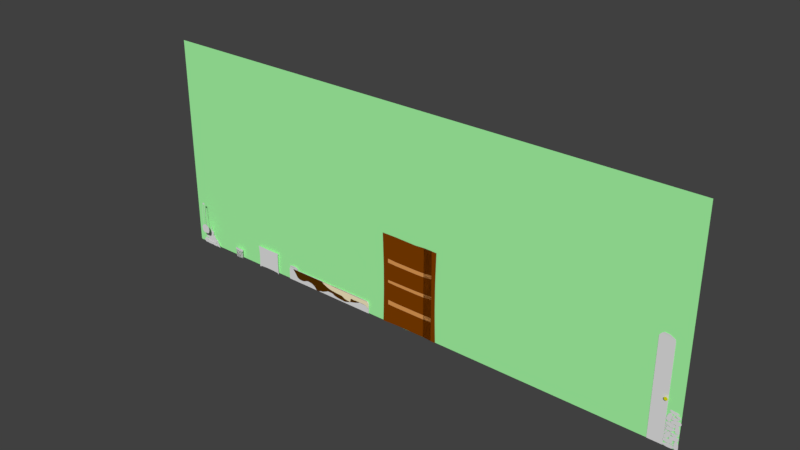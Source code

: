 # Source: Level1_013.blend  (saved by Blender 2.79.0; exported with 4.5.12 LTS)
import bpy
from mathutils import Matrix  # noqa: F401  (used for matrix-valued properties, if any)

bpy.ops.wm.read_factory_settings(use_empty=True)
scene = bpy.context.scene
scene.name = 'Scene'

# ---- collections
col_collection_1 = bpy.data.collections.new('Collection 1'); scene.collection.children.link(col_collection_1)

# ---- materials (node trees are filled in below, after node groups)
mat_knob = bpy.data.materials.new('knob')
mat_knob.alpha_threshold = 0.0
mat_knob.use_transparent_shadow = False
mat_knob.diffuse_color = (0.8, 0.7947, 0.003798, 1.0)
mat_knob.roughness = 0.5
mat_cabinet_wood = bpy.data.materials.new('Cabinet_Wood')
mat_cabinet_wood.alpha_threshold = 0.0
mat_cabinet_wood.use_transparent_shadow = False
mat_cabinet_wood.diffuse_color = (0.2215, 0.05004, 0.0, 1.0)
mat_cabinet_wood.roughness = 0.5
mat_cabinet_wood_inside = bpy.data.materials.new('Cabinet_Wood_Inside')
mat_cabinet_wood_inside.alpha_threshold = 0.0
mat_cabinet_wood_inside.use_transparent_shadow = False
mat_cabinet_wood_inside.diffuse_color = (0.8, 0.3533, 0.1021, 1.0)
mat_cabinet_wood_inside.roughness = 0.5
mat_cover_l2 = bpy.data.materials.new('Cover_L2')
mat_cover_l2.alpha_threshold = 0.0
mat_cover_l2.use_transparent_shadow = False
mat_cover_l2.diffuse_color = (1.0, 0.8798, 0.5716, 1.0)
mat_cover_l2.roughness = 0.5
mat_cover = bpy.data.materials.new('Cover')
mat_cover.alpha_threshold = 0.0
mat_cover.use_transparent_shadow = False
mat_cover.diffuse_color = (0.08689, 0.0296, 0.0, 1.0)
mat_cover.roughness = 0.5
mat_back_wall = bpy.data.materials.new('Back_Wall')
mat_back_wall.alpha_threshold = 0.0
mat_back_wall.use_transparent_shadow = False
mat_back_wall.diffuse_color = (0.4007, 1.0, 0.3963, 1.0)
mat_back_wall.roughness = 0.5

# ---- material node trees

# ---- world
world_world = bpy.data.worlds.new('World'); scene.world = world_world
world_world.color = (0.05088, 0.05088, 0.05088)
world_world.use_sun_shadow = False
world_world.sun_shadow_jitter_overblur = 0.0
world_world.cycles.sampling_method = 'MANUAL'

# ---- meshes
me_circle_045 = bpy.data.meshes.new('Circle.045')
me_circle_045.from_pydata([(0.01217, -0.6916, -0.02716), (-0.1806, -0.6713, -0.02716), (-0.3907, -0.6441, -0.02716), (-0.5996, -0.6243, -0.02716), (-0.7779, -0.6299, -0.02716), (-0.8982, -0.6717, -0.02716), (-0.9488, -0.748, -0.02716), (-0.9368, -0.8483, -0.02716), (-0.8817, -0.9578, -0.02716), (-0.8035, -1.062, -0.02716), (-0.7148, -1.148, -0.02716), (-0.6189, -1.213, -0.02716), (-0.5135, -1.262, -0.02716), (-0.395, -1.306, -0.02716), (-0.2641, -1.347, -0.02716), (-0.1263, -1.379, -0.02716), (0.00991, -1.388, -0.02716), (0.1391, -1.364, -0.02716), (0.2625, -1.31, -0.02716), (0.3867, -1.239, -0.02716), (0.517, -1.168, -0.02716), (0.6509, -1.111, -0.02716), (0.7739, -1.07, -0.02716), (0.8633, -1.037, -0.02716), (0.899, -0.9983, -0.02716), (0.8751, -0.9467, -0.02716), (0.8031, -0.8843, -0.02716), (0.7028, -0.821, -0.02716), (0.5892, -0.768, -0.02716), (0.4666, -0.7318, -0.02716), (0.3325, -0.7123, -0.02716), (0.1824, -0.7026, -0.02716)], [], [(1, 2, 3, 4, 5, 6, 7, 8, 9, 10, 11, 12, 13, 14, 15, 16, 17, 18, 19, 20, 21, 22, 23, 24, 25, 26, 27, 28, 29, 30, 31, 0)])
me_circle_045.use_remesh_preserve_volume = False
me_circle_045.use_remesh_preserve_attributes = False
me_circle_045.use_mirror_vertex_groups = False
me_circle_045.update()
me_circle_044 = bpy.data.meshes.new('Circle.044')
me_circle_044.from_pydata([(-0.5625, 0.7377, 0.14), (-0.6501, 0.6906, 0.14), (-0.8355, 0.5587, 0.14), (-1.005, 0.358, 0.14), (-1.084, 0.3321, 0.14), (-1.255, 0.1628, 0.14), (-1.381, -0.02317, 0.14), (-1.457, -0.2188, 0.14), (-1.481, -0.4164, 0.14), (-1.504, -0.6141, 0.14), (-1.423, -0.7936, 0.14), (-1.295, -0.9534, 0.14), (-1.123, -1.087, 0.14), (-0.915, -1.19, 0.14), (-0.6785, -1.259, 0.14), (-0.6154, -1.291, 0.14), (-0.4203, -1.28, 0.14), (-0.2256, -1.287, 0.14), (-0.03864, -1.276, 0.14), (0.1347, -1.284, 0.14), (0.285, -1.139, 0.14), (0.405, -0.8873, 0.14), (0.4926, -0.6049, 0.14), (0.5125, -0.3063, 0.14), (0.5214, -0.1745, 0.14), (0.5074, -0.01666, 0.14), (0.4708, 0.1673, 0.14), (0.4138, 0.3345, 0.14), (0.3384, 0.4784, 0.14), (0.2058, 0.5893, 0.14), (-0.03342, 0.6412, 0.14), (-0.2935, 0.7273, 0.14)], [], [(1, 2, 3, 4, 5, 6, 7, 8, 9, 10, 11, 12, 13, 14, 15, 16, 17, 18, 19, 20, 21, 22, 23, 24, 25, 26, 27, 28, 29, 30, 31, 0)])
me_circle_044.use_remesh_preserve_volume = False
me_circle_044.use_remesh_preserve_attributes = False
me_circle_044.use_mirror_vertex_groups = False
me_circle_044.update()
me_circle_043 = bpy.data.meshes.new('Circle.043')
me_circle_043.from_pydata([(0.4099, 0.3584, -5.96e-08), (0.3999, 0.5696, -4.47e-08), (0.3753, 1.017, -1.49e-08), (0.2386, 1.901, 4.47e-08), (0.2263, 1.97, 5.96e-08), (0.1532, 2.112, 7.451e-08), (0.07411, 2.213, 8.941e-08), (-0.007969, 2.27, 8.941e-08), (-0.08985, 2.28, 1.192e-07), (-0.1268, 2.254, 1.168e-07), (-0.1518, 2.221, 1.192e-07), (-0.259, 2.048, 1.192e-07), (-0.3425, 1.62, 1.192e-07), (-0.4026, 1.107, 1.043e-07), (-0.437, 0.5284, 5.96e-08), (-0.4557, 0.3727, 5.96e-08), (-0.4379, -0.09864, 2.98e-08), (-0.4376, -0.5714, 1.49e-08), (-0.4202, -1.023, -1.49e-08), (-0.416, -1.443, -2.98e-08), (-0.3119, -1.794, -7.451e-08), (-0.1388, -2.063, -1.043e-07), (0.05147, -2.197, -1.341e-07), (0.05625, -2.206, -1.341e-07), (0.1106, -2.203, -1.341e-07), (0.1755, -2.188, -1.49e-07), (0.2509, -2.161, -1.49e-07), (0.3191, -2.124, -1.639e-07), (0.3776, -2.08, -1.639e-07), (0.4105, -1.507, -1.49e-07), (0.4279, -0.9238, -1.192e-07), (0.4233, -0.2931, -7.451e-08)], [], [(1, 2, 3, 4, 5, 6, 7, 8, 9, 10, 11, 12, 13, 14, 15, 16, 17, 18, 19, 20, 21, 22, 23, 24, 25, 26, 27, 28, 29, 30, 31, 0)])
me_circle_043.use_remesh_preserve_volume = False
me_circle_043.use_remesh_preserve_attributes = False
me_circle_043.use_mirror_vertex_groups = False
me_circle_043.update()
me_circle_042 = bpy.data.meshes.new('Circle.042')
me_circle_042.from_pydata([], [], [])
me_circle_042.use_remesh_preserve_volume = False
me_circle_042.use_remesh_preserve_attributes = False
me_circle_042.use_mirror_vertex_groups = False
me_circle_042.update()
me_circle_041 = bpy.data.meshes.new('Circle.041')
me_circle_041.from_pydata([(0.5219, 0.1654, -5.91e-08), (0.6356, 0.573, -3.261e-08), (0.726, 0.9712, -5.117e-09), (0.7889, 1.34, 2.198e-08), (0.8234, 1.662, 4.688e-08), (0.8321, 1.922, 6.799e-08), (0.8202, 2.117, 8.448e-08), (0.7924, 2.248, 9.637e-08), (0.7499, 2.32, 1.041e-07), (0.6895, 2.333, 1.081e-07), (0.6063, 2.287, 1.085e-07), (0.4978, 2.181, 1.053e-07), (0.367, 2.017, 9.849e-08), (0.2231, 1.801, 8.802e-08), (0.0772, 1.544, 7.414e-08), (-0.06168, 1.252, 5.731e-08), (-0.188, 0.9319, 3.791e-08), (-0.2975, 0.5892, 1.619e-08), (-0.3848, 0.2333, -7.587e-09), (-0.4435, -0.1214, -3.273e-08), (-0.4697, -0.4552, -5.786e-08), (-0.465, -0.7483, -8.111e-08), (-0.4364, -0.9864, -1.009e-07), (-0.3924, -1.165, -1.166e-07), (-0.3387, -1.287, -1.283e-07), (-0.2763, -1.354, -1.364e-07), (-0.2023, -1.362, -1.408e-07), (-0.1129, -1.298, -1.406e-07), (-0.00557, -1.149, -1.347e-07), (0.1185, -0.9121, -1.227e-07), (0.2539, -0.5995, -1.053e-07), (0.3917, -0.2324, -8.363e-08)], [], [(1, 2, 3, 4, 5, 6, 7, 8, 9, 10, 11, 12, 13, 14, 15, 16, 17, 18, 19, 20, 21, 22, 23, 24, 25, 26, 27, 28, 29, 30, 31, 0)])
me_circle_041.use_remesh_preserve_volume = False
me_circle_041.use_remesh_preserve_attributes = False
me_circle_041.use_mirror_vertex_groups = False
me_circle_041.update()
me_circle_040 = bpy.data.meshes.new('Circle.040')
me_circle_040.from_pydata([(0.4099, 0.3584, -5.96e-08), (0.3999, 0.5696, -4.47e-08), (0.3611, 1.414, -6.672e-09), (0.324, 1.815, 4.431e-08), (0.2294, 2.071, 6.272e-08), (0.07252, 2.129, 9.024e-08), (0.01828, 2.158, 9.787e-08), (-0.03733, 2.178, 9.156e-08), (-0.09218, 2.187, 1.163e-07), (-0.1118, 2.184, 1.141e-07), (-0.2272, 2.195, 1.324e-07), (-0.2553, 2.157, 1.225e-07), (-0.2908, 1.611, 1.092e-07), (-0.3543, 1.104, 9.517e-08), (-0.3788, 0.5211, 4.845e-08), (-0.3891, 0.3632, 4.68e-08), (-0.4341, 0.02465, 3.358e-08), (-0.4365, -0.5354, 1.6e-08), (-0.4216, -1.07, -1.633e-08), (-0.4198, -1.567, -3.361e-08), (-0.3157, -1.918, -7.828e-08), (-0.1391, -2.074, -1.046e-07), (0.05259, -2.161, -1.33e-07), (0.05748, -2.166, -1.329e-07), (0.1117, -2.169, -1.331e-07), (0.1761, -2.167, -1.484e-07), (0.2509, -2.159, -1.49e-07), (0.3265, -2.061, -1.678e-07), (0.3668, -1.909, -1.598e-07), (0.3937, -1.504, -1.458e-07), (0.4114, -0.9208, -1.16e-07), (0.4233, -0.2931, -7.451e-08)], [], [(1, 2, 3, 4, 5, 6, 7, 8, 9, 10, 11, 12, 13, 14, 15, 16, 17, 18, 19, 20, 21, 22, 23, 24, 25, 26, 27, 28, 29, 30, 31, 0)])
me_circle_040.use_remesh_preserve_volume = False
me_circle_040.use_remesh_preserve_attributes = False
me_circle_040.use_mirror_vertex_groups = False
me_circle_040.update()
me_circle_039 = bpy.data.meshes.new('Circle.039')
me_circle_039.from_pydata([(0.3745, 0.1464, -6.154e-08), (0.3525, 0.5949, -3.826e-08), (0.305, 1.081, -6.592e-09), (0.2393, 1.564, 2.88e-08), (0.1757, 1.881, 5.581e-08), (0.1118, 2.035, 7.257e-08), (0.03747, 2.128, 8.468e-08), (-0.04324, 2.187, 9.678e-08), (-0.1186, 2.209, 1.089e-07), (-0.1767, 2.191, 1.163e-07), (-0.2268, 2.098, 1.182e-07), (-0.2917, 1.878, 1.173e-07), (-0.3658, 1.505, 1.108e-07), (-0.4257, 1.041, 9.399e-08), (-0.4624, 0.6002, 7.164e-08), (-0.4773, 0.2177, 5.115e-08), (-0.4763, -0.1806, 3.159e-08), (-0.4683, -0.6246, 1.017e-08), (-0.453, -1.069, -1.311e-08), (-0.4102, -1.473, -4.012e-08), (-0.3139, -1.814, -7.178e-08), (-0.1748, -2.063, -1.025e-07), (-0.04908, -2.204, -1.239e-07), (0.02875, -2.256, -1.342e-07), (0.08315, -2.26, -1.398e-07), (0.1445, -2.245, -1.463e-07), (0.2131, -2.219, -1.537e-07), (0.2783, -2.151, -1.593e-07), (0.3313, -1.944, -1.575e-07), (0.3666, -1.53, -1.426e-07), (0.383, -0.967, -1.156e-07), (0.3837, -0.3728, -8.575e-08)], [], [(1, 2, 3, 4, 5, 6, 7, 8, 9, 10, 11, 12, 13, 14, 15, 16, 17, 18, 19, 20, 21, 22, 23, 24, 25, 26, 27, 28, 29, 30, 31, 0)])
me_circle_039.use_remesh_preserve_volume = False
me_circle_039.use_remesh_preserve_attributes = False
me_circle_039.use_mirror_vertex_groups = False
me_circle_039.update()
me_circle_038 = bpy.data.meshes.new('Circle.038')
me_circle_038.from_pydata([(-0.06077, 0.7478, 1.49e-08), (-0.2268, 0.6102, 1.49e-08), (-0.4278, 0.4553, 1.49e-08), (-0.6455, 0.2682, 2.98e-08), (-0.829, 0.05015, 2.98e-08), (-0.9326, -0.1721, 2.98e-08), (-0.9472, -0.3696, 2.98e-08), (-0.8957, -0.538, 4.47e-08), (-0.81, -0.6916, 4.47e-08), (-0.714, -0.8331, 4.47e-08), (-0.6185, -0.9435, 4.47e-08), (-0.523, -1.004, 4.47e-08), (-0.4188, -1.019, 4.47e-08), (-0.295, -1.009, 4.47e-08), (-0.1477, -0.9844, 4.47e-08), (0.0122, -0.9337, 4.47e-08), (0.1617, -0.8383, 4.47e-08), (0.2839, -0.6922, 4.47e-08), (0.3819, -0.5019, 4.47e-08), (0.4725, -0.2781, 2.98e-08), (0.5706, -0.03559, 2.98e-08), (0.6822, 0.2047, 2.98e-08), (0.7987, 0.4237, 1.49e-08), (0.8882, 0.6095, 1.49e-08), (0.909, 0.7561, 1.49e-08), (0.8456, 0.8633, 1.49e-08), (0.7271, 0.9397, 1.49e-08), (0.599, 0.9971, 1.49e-08), (0.4815, 1.034, 1.49e-08), (0.3627, 1.033, 1.49e-08), (0.2293, 0.9771, 1.49e-08), (0.08635, 0.8747, 1.49e-08)], [], [(1, 2, 3, 4, 5, 6, 7, 8, 9, 10, 11, 12, 13, 14, 15, 16, 17, 18, 19, 20, 21, 22, 23, 24, 25, 26, 27, 28, 29, 30, 31, 0)])
me_circle_038.use_remesh_preserve_volume = False
me_circle_038.use_remesh_preserve_attributes = False
me_circle_038.use_mirror_vertex_groups = False
me_circle_038.update()
me_circle_037 = bpy.data.meshes.new('Circle.037')
me_circle_037.from_pydata([(0.03398, 0.1092, 0.0), (-0.02748, 0.1158, 0.0), (-0.1148, 0.1332, 0.0), (-0.2208, 0.1519, 0.0), (-0.314, 0.1547, 0.0), (-0.3661, 0.1367, 0.0), (-0.3722, 0.1057, 7.451e-09), (-0.347, 0.06839, 7.451e-09), (-0.3102, 0.02625, 7.451e-09), (-0.2746, -0.01673, 7.451e-09), (-0.2434, -0.05216, 7.451e-09), (-0.2139, -0.07481, 1.49e-08), (-0.1822, -0.08903, 1.49e-08), (-0.1439, -0.1045, 1.49e-08), (-0.09638, -0.1262, 1.49e-08), (-0.04119, -0.1485, 1.49e-08), (0.01185, -0.1592, 1.49e-08), (0.05268, -0.1523, 1.49e-08), (0.08522, -0.1328, 1.49e-08), (0.1225, -0.1077, 1.49e-08), (0.1701, -0.08214, 7.451e-09), (0.2274, -0.06249, 7.451e-09), (0.2929, -0.05306, 7.451e-09), (0.3513, -0.04819, 7.451e-09), (0.3748, -0.03553, 7.451e-09), (0.3516, -0.009688, 7.451e-09), (0.301, 0.02269, 7.451e-09), (0.2541, 0.05223, 7.451e-09), (0.2217, 0.07526, 0.0), (0.1889, 0.09214, 0.0), (0.1415, 0.1031, 0.0), (0.08667, 0.1078, 0.0)], [], [(1, 2, 3, 4, 5, 6, 7, 8, 9, 10, 11, 12, 13, 14, 15, 16, 17, 18, 19, 20, 21, 22, 23, 24, 25, 26, 27, 28, 29, 30, 31, 0)])
me_circle_037.use_remesh_preserve_volume = False
me_circle_037.use_remesh_preserve_attributes = False
me_circle_037.use_mirror_vertex_groups = False
me_circle_037.update()
me_circle_036 = bpy.data.meshes.new('Circle.036')
me_circle_036.from_pydata([(0.1317, 0.5889, 0.3017), (0.01117, 0.733, 0.5161), (-0.1192, 0.8277, 0.7029), (-0.2348, 0.8597, 0.9513), (-0.3151, 0.7601, 0.9255), (-0.3759, 0.6815, 0.9107), (-0.4131, 0.6322, 0.907), (-0.4315, 0.6046, 0.9091), (-0.4399, 0.5835, 0.9097), (-0.4457, 0.5555, 0.9032), (-0.4523, 0.5152, 0.889), (-0.4583, 0.4653, 0.8701), (-0.4265, 0.2665, 0.5486), (-0.3721, 0.06337, 0.328), (-0.3014, -0.1438, 0.09316), (-0.2195, -0.3443, -0.1367), (-0.1338, -0.5302, -0.3454), (-0.04946, -0.6928, -0.5273), (0.03323, -0.8197, -0.6836), (0.1176, -0.8964, -0.8146), (0.2066, -0.9138, -0.9148), (0.2993, -0.8745, -0.9769), (0.3894, -0.7947, -0.999), (0.4655, -0.6991, -0.9864), (0.5163, -0.6088, -0.9473), (0.5373, -0.5278, -0.886), (0.5319, -0.4401, -0.8003), (0.5068, -0.3237, -0.6846), (0.4653, -0.1687, -0.5355), (0.4069, 0.01639, -0.3547), (0.3309, 0.2146, -0.1481), (0.2386, 0.4103, 0.07505)], [], [(1, 2, 3, 4, 5, 6, 7, 8, 9, 10, 11, 12, 13, 14, 15, 16, 17, 18, 19, 20, 21, 22, 23, 24, 25, 26, 27, 28, 29, 30, 31, 0)])
me_circle_036.use_remesh_preserve_volume = False
me_circle_036.use_remesh_preserve_attributes = False
me_circle_036.use_mirror_vertex_groups = False
me_circle_036.update()
me_circle_035 = bpy.data.meshes.new('Circle.035')
me_circle_035.from_pydata([(-0.2368, 0.6319, -0.02263), (-0.3891, 0.5767, -0.02263), (-0.5487, 0.4963, -0.02263), (-0.6981, 0.3902, -0.02263), (-0.8123, 0.2631, -0.02263), (-0.8699, 0.1252, -0.02263), (-0.8633, -0.01402, -0.02263), (-0.8005, -0.1494, -0.02263), (-0.6996, -0.2795, -0.02263), (-0.5796, -0.4024, -0.02263), (-0.4541, -0.5133, -0.02263), (-0.3281, -0.6075, -0.02263), (-0.2001, -0.684, -0.02263), (-0.06696, -0.7444, -0.02263), (0.06988, -0.7888, -0.02263), (0.2022, -0.8123, -0.02263), (0.3185, -0.8066, -0.02263), (0.4111, -0.764, -0.02263), (0.4811, -0.6811, -0.02263), (0.5372, -0.5605, -0.02263), (0.5897, -0.4105, -0.02263), (0.6425, -0.2439, -0.02263), (0.6882, -0.07548, -0.02263), (0.7102, 0.08188, -0.02263), (0.6927, 0.2202, -0.02263), (0.6299, 0.3382, -0.02263), (0.5304, 0.4391, -0.02263), (0.4107, 0.526, -0.02263), (0.2847, 0.597, -0.02263), (0.1589, 0.6464, -0.02263), (0.03302, 0.6687, -0.02263), (-0.09711, 0.663, -0.02263)], [], [(1, 2, 3, 4, 5, 6, 7, 8, 9, 10, 11, 12, 13, 14, 15, 16, 17, 18, 19, 20, 21, 22, 23, 24, 25, 26, 27, 28, 29, 30, 31, 0)])
me_circle_035.use_remesh_preserve_volume = False
me_circle_035.use_remesh_preserve_attributes = False
me_circle_035.use_mirror_vertex_groups = False
me_circle_035.update()
me_circle_034 = bpy.data.meshes.new('Circle.034')
me_circle_034.from_pydata([(-0.2368, 0.6319, -0.02263), (-0.3891, 0.5767, -0.02263), (-0.5487, 0.4963, -0.02263), (-0.6981, 0.3902, -0.02263), (-0.8123, 0.2631, -0.02263), (-0.8699, 0.1252, -0.02263), (-0.8633, -0.01402, -0.02263), (-0.8005, -0.1494, -0.02263), (-0.6996, -0.2795, -0.02263), (-0.5796, -0.4024, -0.02263), (-0.4541, -0.5133, -0.02263), (-0.3281, -0.6075, -0.02263), (-0.2001, -0.684, -0.02263), (-0.06696, -0.7444, -0.02263), (0.06988, -0.7888, -0.02263), (0.2022, -0.8123, -0.02263), (0.3185, -0.8066, -0.02263), (0.4111, -0.764, -0.02263), (0.4811, -0.6811, -0.02263), (0.5372, -0.5605, -0.02263), (0.5897, -0.4105, -0.02263), (0.6425, -0.2439, -0.02263), (0.6882, -0.07548, -0.02263), (0.7102, 0.08188, -0.02263), (0.6927, 0.2202, -0.02263), (0.6299, 0.3382, -0.02263), (0.5304, 0.4391, -0.02263), (0.4107, 0.526, -0.02263), (0.2847, 0.597, -0.02263), (0.1589, 0.6464, -0.02263), (0.03302, 0.6687, -0.02263), (-0.09711, 0.663, -0.02263)], [], [(1, 2, 3, 4, 5, 6, 7, 8, 9, 10, 11, 12, 13, 14, 15, 16, 17, 18, 19, 20, 21, 22, 23, 24, 25, 26, 27, 28, 29, 30, 31, 0)])
me_circle_034.use_remesh_preserve_volume = False
me_circle_034.use_remesh_preserve_attributes = False
me_circle_034.use_mirror_vertex_groups = False
me_circle_034.update()
me_circle_033 = bpy.data.meshes.new('Circle.033')
me_circle_033.from_pydata([(-0.5011, -0.4885, -0.002544), (-0.4692, -0.9673, -0.01371), (-0.4042, -1.432, -0.02422), (-0.3146, -1.849, -0.03115), (-0.222, -2.184, -0.03138), (-0.1481, -2.42, -0.02417), (-0.1015, -2.557, -0.01175), (-0.07466, -2.607, 0.0007908), (-0.05231, -2.582, 0.006918), (-0.02109, -2.49, 0.002452), (0.02436, -2.337, -0.01175), (0.08126, -2.125, -0.03208), (0.1416, -1.852, -0.05589), (0.1963, -1.516, -0.08055), (0.239, -1.13, -0.09921), (0.2686, -0.7163, -0.1019), (0.2877, -0.3039, -0.08445), (0.2963, 0.08416, -0.05495), (0.2885, 0.4367, -0.02984), (0.2541, 0.7509, -0.02074), (0.1861, 1.028, -0.02566), (0.0864, 1.266, -0.03223), (-0.03121, 1.462, -0.02841), (-0.1446, 1.603, -0.0102), (-0.2337, 1.675, 0.01819), (-0.2923, 1.667, 0.04808), (-0.3315, 1.575, 0.06992), (-0.368, 1.401, 0.07653), (-0.4098, 1.146, 0.06683), (-0.452, 0.8143, 0.04692), (-0.4856, 0.4197, 0.02599), (-0.5039, -0.02036, 0.009687)], [], [(1, 2, 3, 4, 5, 6, 7, 8, 9, 10, 11, 12, 13, 14, 15, 16, 17, 18, 19, 20, 21, 22, 23, 24, 25, 26, 27, 28, 29, 30, 31, 0)])
me_circle_033.use_remesh_preserve_volume = False
me_circle_033.use_remesh_preserve_attributes = False
me_circle_033.use_mirror_vertex_groups = False
me_circle_033.update()
me_circle_032 = bpy.data.meshes.new('Circle.032')
me_circle_032.from_pydata([(-0.09322, -0.1368, 0.1158), (-0.1547, -0.1301, 0.1158), (-0.242, -0.1127, 0.1158), (-0.348, -0.09409, 0.1158), (-0.4412, -0.09128, 0.1158), (-0.4933, -0.1093, 0.1158), (-0.4994, -0.1402, 0.1158), (-0.4742, -0.1776, 0.1158), (-0.4374, -0.2197, 0.1158), (-0.4018, -0.2627, 0.1158), (-0.3706, -0.2981, 0.1158), (-0.3411, -0.3208, 0.1158), (-0.3094, -0.335, 0.1158), (-0.2711, -0.3504, 0.1158), (-0.2236, -0.3721, 0.1158), (-0.1684, -0.3944, 0.1158), (-0.1153, -0.4051, 0.1158), (-0.07452, -0.3983, 0.1158), (-0.04198, -0.3787, 0.1158), (-0.004665, -0.3536, 0.1158), (0.0429, -0.3281, 0.1158), (0.1002, -0.3084, 0.1158), (0.1657, -0.299, 0.1158), (0.2241, -0.2941, 0.1158), (0.2476, -0.2815, 0.1158), (0.2244, -0.2556, 0.1158), (0.1738, -0.2233, 0.1158), (0.1269, -0.1937, 0.1158), (0.09453, -0.1707, 0.1158), (0.06169, -0.1538, 0.1158), (0.01432, -0.1429, 0.1158), (-0.04053, -0.1382, 0.1158)], [], [(1, 2, 3, 4, 5, 6, 7, 8, 9, 10, 11, 12, 13, 14, 15, 16, 17, 18, 19, 20, 21, 22, 23, 24, 25, 26, 27, 28, 29, 30, 31, 0)])
me_circle_032.use_remesh_preserve_volume = False
me_circle_032.use_remesh_preserve_attributes = False
me_circle_032.use_mirror_vertex_groups = False
me_circle_032.update()
me_circle_031 = bpy.data.meshes.new('Circle.031')
me_circle_031.from_pydata([(-0.06077, 0.7478, 1.49e-08), (-0.2268, 0.6102, 1.49e-08), (-0.4278, 0.4553, 1.49e-08), (-0.6455, 0.2682, 2.98e-08), (-0.829, 0.05015, 2.98e-08), (-0.9326, -0.1721, 2.98e-08), (-0.9472, -0.3696, 2.98e-08), (-0.8957, -0.538, 4.47e-08), (-0.81, -0.6916, 4.47e-08), (-0.714, -0.8331, 4.47e-08), (-0.6185, -0.9435, 4.47e-08), (-0.523, -1.004, 4.47e-08), (-0.4188, -1.019, 4.47e-08), (-0.295, -1.009, 4.47e-08), (-0.1477, -0.9844, 4.47e-08), (0.0122, -0.9337, 4.47e-08), (0.1617, -0.8383, 4.47e-08), (0.2839, -0.6922, 4.47e-08), (0.3819, -0.5019, 4.47e-08), (0.4725, -0.2781, 2.98e-08), (0.5706, -0.03559, 2.98e-08), (0.6822, 0.2047, 2.98e-08), (0.7987, 0.4237, 1.49e-08), (0.8882, 0.6095, 1.49e-08), (0.909, 0.7561, 1.49e-08), (0.8456, 0.8633, 1.49e-08), (0.7271, 0.9397, 1.49e-08), (0.599, 0.9971, 1.49e-08), (0.4815, 1.034, 1.49e-08), (0.3627, 1.033, 1.49e-08), (0.2293, 0.9771, 1.49e-08), (0.08635, 0.8747, 1.49e-08)], [], [(1, 2, 3, 4, 5, 6, 7, 8, 9, 10, 11, 12, 13, 14, 15, 16, 17, 18, 19, 20, 21, 22, 23, 24, 25, 26, 27, 28, 29, 30, 31, 0)])
me_circle_031.use_remesh_preserve_volume = False
me_circle_031.use_remesh_preserve_attributes = False
me_circle_031.use_mirror_vertex_groups = False
me_circle_031.update()
me_circle_029 = bpy.data.meshes.new('Circle.029')
me_circle_029.from_pydata([], [], [])
me_circle_029.use_remesh_preserve_volume = False
me_circle_029.use_remesh_preserve_attributes = False
me_circle_029.use_mirror_vertex_groups = False
me_circle_029.update()
me_doorfrane = bpy.data.meshes.new('DoorFrane')
me_doorfrane.from_pydata([], [], [])
me_doorfrane.use_remesh_preserve_volume = False
me_doorfrane.use_remesh_preserve_attributes = False
me_doorfrane.use_mirror_vertex_groups = False
me_doorfrane.update()
me_circle_028 = bpy.data.meshes.new('Circle.028')
me_circle_028.from_pydata([(0.3745, 0.1464, -6.154e-08), (0.3525, 0.5949, -3.826e-08), (0.305, 1.081, -6.592e-09), (0.2393, 1.564, 2.88e-08), (0.1757, 1.881, 5.581e-08), (0.1118, 2.035, 7.257e-08), (0.03747, 2.128, 8.468e-08), (-0.04324, 2.187, 9.678e-08), (-0.1186, 2.209, 1.089e-07), (-0.1767, 2.191, 1.163e-07), (-0.2268, 2.098, 1.182e-07), (-0.2917, 1.878, 1.173e-07), (-0.3658, 1.505, 1.108e-07), (-0.4257, 1.041, 9.399e-08), (-0.4624, 0.6002, 7.164e-08), (-0.4773, 0.2177, 5.115e-08), (-0.4763, -0.1806, 3.159e-08), (-0.4683, -0.6246, 1.017e-08), (-0.453, -1.069, -1.311e-08), (-0.4102, -1.473, -4.012e-08), (-0.3139, -1.814, -7.178e-08), (-0.1748, -2.063, -1.025e-07), (-0.04908, -2.204, -1.239e-07), (0.02875, -2.256, -1.342e-07), (0.08315, -2.26, -1.398e-07), (0.1445, -2.245, -1.463e-07), (0.2131, -2.219, -1.537e-07), (0.2783, -2.151, -1.593e-07), (0.3313, -1.944, -1.575e-07), (0.3666, -1.53, -1.426e-07), (0.383, -0.967, -1.156e-07), (0.3837, -0.3728, -8.575e-08)], [], [(1, 2, 3, 4, 5, 6, 7, 8, 9, 10, 11, 12, 13, 14, 15, 16, 17, 18, 19, 20, 21, 22, 23, 24, 25, 26, 27, 28, 29, 30, 31, 0)])
me_circle_028.use_remesh_preserve_volume = False
me_circle_028.use_remesh_preserve_attributes = False
me_circle_028.use_mirror_vertex_groups = False
me_circle_028.update()
me_circle_027 = bpy.data.meshes.new('Circle.027')
me_circle_027.from_pydata([(0.4099, 0.3584, -5.96e-08), (0.3999, 0.5696, -4.47e-08), (0.3611, 1.414, -6.672e-09), (0.324, 1.815, 4.431e-08), (0.2294, 2.071, 6.272e-08), (0.07252, 2.129, 9.024e-08), (0.01828, 2.158, 9.787e-08), (-0.03733, 2.178, 9.156e-08), (-0.09218, 2.187, 1.163e-07), (-0.1118, 2.184, 1.141e-07), (-0.2272, 2.195, 1.324e-07), (-0.2553, 2.157, 1.225e-07), (-0.2908, 1.611, 1.092e-07), (-0.3543, 1.104, 9.517e-08), (-0.3788, 0.5211, 4.845e-08), (-0.3891, 0.3632, 4.68e-08), (-0.4341, 0.02465, 3.358e-08), (-0.4365, -0.5354, 1.6e-08), (-0.4216, -1.07, -1.633e-08), (-0.4198, -1.567, -3.361e-08), (-0.3157, -1.918, -7.828e-08), (-0.1391, -2.074, -1.046e-07), (0.05259, -2.161, -1.33e-07), (0.05748, -2.166, -1.329e-07), (0.1117, -2.169, -1.331e-07), (0.1761, -2.167, -1.484e-07), (0.2509, -2.159, -1.49e-07), (0.3265, -2.061, -1.678e-07), (0.3668, -1.909, -1.598e-07), (0.3937, -1.504, -1.458e-07), (0.4114, -0.9208, -1.16e-07), (0.4233, -0.2931, -7.451e-08)], [], [(1, 2, 3, 4, 5, 6, 7, 8, 9, 10, 11, 12, 13, 14, 15, 16, 17, 18, 19, 20, 21, 22, 23, 24, 25, 26, 27, 28, 29, 30, 31, 0)])
me_circle_027.use_remesh_preserve_volume = False
me_circle_027.use_remesh_preserve_attributes = False
me_circle_027.use_mirror_vertex_groups = False
me_circle_027.update()
me_circle_026 = bpy.data.meshes.new('Circle.026')
me_circle_026.from_pydata([(0.5219, 0.1654, -5.91e-08), (0.6356, 0.573, -3.261e-08), (0.726, 0.9712, -5.117e-09), (0.7889, 1.34, 2.198e-08), (0.8234, 1.662, 4.688e-08), (0.8321, 1.922, 6.799e-08), (0.8202, 2.117, 8.448e-08), (0.7924, 2.248, 9.637e-08), (0.7499, 2.32, 1.041e-07), (0.6895, 2.333, 1.081e-07), (0.6063, 2.287, 1.085e-07), (0.4978, 2.181, 1.053e-07), (0.367, 2.017, 9.849e-08), (0.2231, 1.801, 8.802e-08), (0.0772, 1.544, 7.414e-08), (-0.06168, 1.252, 5.731e-08), (-0.188, 0.9319, 3.791e-08), (-0.2975, 0.5892, 1.619e-08), (-0.3848, 0.2333, -7.587e-09), (-0.4435, -0.1214, -3.273e-08), (-0.4697, -0.4552, -5.786e-08), (-0.465, -0.7483, -8.111e-08), (-0.4364, -0.9864, -1.009e-07), (-0.3924, -1.165, -1.166e-07), (-0.3387, -1.287, -1.283e-07), (-0.2763, -1.354, -1.364e-07), (-0.2023, -1.362, -1.408e-07), (-0.1129, -1.298, -1.406e-07), (-0.00557, -1.149, -1.347e-07), (0.1185, -0.9121, -1.227e-07), (0.2539, -0.5995, -1.053e-07), (0.3917, -0.2324, -8.363e-08)], [], [(1, 2, 3, 4, 5, 6, 7, 8, 9, 10, 11, 12, 13, 14, 15, 16, 17, 18, 19, 20, 21, 22, 23, 24, 25, 26, 27, 28, 29, 30, 31, 0)])
me_circle_026.use_remesh_preserve_volume = False
me_circle_026.use_remesh_preserve_attributes = False
me_circle_026.use_mirror_vertex_groups = False
me_circle_026.update()
me_circle_025 = bpy.data.meshes.new('Circle.025')
me_circle_025.from_pydata([(0.4099, 0.3584, -5.96e-08), (0.3999, 0.5696, -4.47e-08), (0.3753, 1.017, -1.49e-08), (0.2386, 1.901, 4.47e-08), (0.2263, 1.97, 5.96e-08), (0.07244, 2.126, 9.016e-08), (0.02026, 2.223, 9.984e-08), (-0.03436, 2.275, 9.452e-08), (-0.08933, 2.28, 1.191e-07), (-0.1095, 2.257, 1.163e-07), (-0.1316, 2.217, 1.153e-07), (-0.2054, 2.038, 1.088e-07), (-0.2658, 1.606, 1.044e-07), (-0.4024, 1.113, 1.045e-07), (-0.4369, 0.5316, 5.97e-08), (-0.4556, 0.3752, 5.968e-08), (-0.4379, -0.09835, 2.981e-08), (-0.4377, -0.5734, 1.484e-08), (-0.4203, -1.027, -1.503e-08), (-0.4162, -1.449, -2.999e-08), (-0.3157, -1.918, -7.828e-08), (-0.1391, -2.074, -1.046e-07), (0.05259, -2.161, -1.33e-07), (0.05748, -2.166, -1.329e-07), (0.1117, -2.169, -1.331e-07), (0.1761, -2.167, -1.484e-07), (0.2509, -2.159, -1.49e-07), (0.3465, -2.129, -1.692e-07), (0.3668, -1.909, -1.598e-07), (0.3937, -1.504, -1.458e-07), (0.4114, -0.9208, -1.16e-07), (0.4233, -0.2931, -7.451e-08)], [], [(1, 2, 3, 4, 5, 6, 7, 8, 9, 10, 11, 12, 13, 14, 15, 16, 17, 18, 19, 20, 21, 22, 23, 24, 25, 26, 27, 28, 29, 30, 31, 0)])
me_circle_025.use_remesh_preserve_volume = False
me_circle_025.use_remesh_preserve_attributes = False
me_circle_025.use_mirror_vertex_groups = False
me_circle_025.update()
me_circle_024 = bpy.data.meshes.new('Circle.024')
me_circle_024.from_pydata([(0.9821, -1.068, 0.14), (0.9722, -0.857, 0.14), (0.9476, -0.41, 0.14), (0.8108, 0.4746, 0.14), (0.7986, 0.5431, 0.14), (0.7255, 0.6851, 0.14), (0.6464, 0.7865, 0.14), (0.5643, 0.8432, 0.14), (0.4824, 0.8532, 0.14), (0.4005, 0.8631, 0.14), (0.4204, 0.7942, 0.14), (0.3133, 0.6212, 0.14), (0.2298, 0.1935, 0.14), (0.1697, -0.3195, 0.14), (0.1353, -0.8983, 0.14), (0.1166, -1.054, 0.14), (0.1343, -1.525, 0.14), (0.1346, -1.998, 0.14), (0.1521, -2.45, 0.14), (0.1562, -2.87, 0.14), (0.2603, -3.221, 0.14), (0.4334, -3.49, 0.14), (0.6237, -3.624, 0.14), (0.6285, -3.633, 0.14), (0.6829, -3.63, 0.14), (0.7477, -3.615, 0.14), (0.8231, -3.587, 0.14), (0.8914, -3.551, 0.14), (0.9498, -3.507, 0.14), (0.9828, -2.933, 0.14), (1.0, -2.35, 0.14), (0.9956, -1.72, 0.14)], [], [(1, 2, 3, 4, 5, 6, 7, 8, 9, 10, 11, 12, 13, 14, 15, 16, 17, 18, 19, 20, 21, 22, 23, 24, 25, 26, 27, 28, 29, 30, 31, 0)])
me_circle_024.use_remesh_preserve_volume = False
me_circle_024.use_remesh_preserve_attributes = False
me_circle_024.use_mirror_vertex_groups = False
me_circle_024.update()
me_circle_023 = bpy.data.meshes.new('Circle.023')
me_circle_023.from_pydata([(-0.5625, 0.7377, 0.14), (-0.6501, 0.6906, 0.14), (-0.8355, 0.5587, 0.14), (-1.005, 0.358, 0.14), (-1.084, 0.3321, 0.14), (-1.255, 0.1628, 0.14), (-1.381, -0.02317, 0.14), (-1.457, -0.2188, 0.14), (-1.481, -0.4164, 0.14), (-1.504, -0.6141, 0.14), (-1.423, -0.7936, 0.14), (-1.295, -0.9534, 0.14), (-1.123, -1.087, 0.14), (-0.915, -1.19, 0.14), (-0.6785, -1.259, 0.14), (-0.6154, -1.291, 0.14), (-0.4203, -1.28, 0.14), (-0.2256, -1.287, 0.14), (-0.03864, -1.276, 0.14), (0.1347, -1.284, 0.14), (0.285, -1.139, 0.14), (0.405, -0.8873, 0.14), (0.4926, -0.6049, 0.14), (0.5125, -0.3063, 0.14), (0.5214, -0.1745, 0.14), (0.5074, -0.01666, 0.14), (0.4708, 0.1673, 0.14), (0.4138, 0.3345, 0.14), (0.3384, 0.4784, 0.14), (0.2058, 0.5893, 0.14), (-0.03342, 0.6412, 0.14), (-0.2935, 0.7273, 0.14)], [], [(1, 2, 3, 4, 5, 6, 7, 8, 9, 10, 11, 12, 13, 14, 15, 16, 17, 18, 19, 20, 21, 22, 23, 24, 25, 26, 27, 28, 29, 30, 31, 0)])
me_circle_023.use_remesh_preserve_volume = False
me_circle_023.use_remesh_preserve_attributes = False
me_circle_023.use_mirror_vertex_groups = False
me_circle_023.update()
me_circle_022 = bpy.data.meshes.new('Circle.022')
me_circle_022.from_pydata([(-2.995e-08, 0.1961, 0.09257), (-0.07504, 0.1812, 0.09257), (-0.1387, 0.1387, 0.09257), (-0.1812, 0.07504, 0.09257), (-0.1961, 1.207e-09, 0.09257), (-0.1812, -0.07504, 0.09257), (-0.1387, -0.1387, 0.09257), (-0.07504, -0.1812, 0.09257), (-5.956e-08, -0.1961, 0.09257), (0.07504, -0.1812, 0.09257), (0.1387, -0.1387, 0.09257), (0.1812, -0.07504, 0.09257), (0.1961, 1.212e-08, 0.09257), (0.1812, 0.07504, 0.09257), (0.1387, 0.1387, 0.09257), (0.07504, 0.1812, 0.09257)], [], [(1, 2, 3, 4, 5, 6, 7, 8, 9, 10, 11, 12, 13, 14, 15, 0)])
me_circle_022.materials.append(mat_knob)
me_circle_022.use_remesh_preserve_volume = False
me_circle_022.use_remesh_preserve_attributes = False
me_circle_022.use_mirror_vertex_groups = False
me_circle_022.update()
me_plane_008 = bpy.data.meshes.new('Plane.008')
me_plane_008.from_pydata([(-1.0, -1.0, 0.06447), (1.0, -1.0, 0.06447), (-0.5073, 1.113, 0.06447), (1.0, 1.139, 0.06447), (2.966, -1.0, 0.06447), (2.966, 1.125, 0.06447), (5.617, -1.0, 0.06447), (5.5, 1.091, 0.06447), (0.0, 1.142, 0.06447), (-1.0, 1.082, 0.06447), (3.179, 1.167, 0.06679), (1.103, 1.177, 0.06679), (5.617, 1.061, 0.06447), (5.391, 1.109, 0.06469)], [(3, 11), (5, 10)], [(0, 1, 3, 8, 2, 9), (3, 1, 4, 5), (5, 4, 6, 12, 7), (11, 8, 3, 5, 7, 13, 10)])
me_plane_008.use_remesh_preserve_volume = False
me_plane_008.use_remesh_preserve_attributes = False
me_plane_008.use_mirror_vertex_groups = False
me_plane_008.update()
me_plane_007 = bpy.data.meshes.new('Plane.007')
me_plane_007.from_pydata([(-1.041, 0.751, 2.858e-09), (-1.023, -0.2517, 2.941e-09), (0.8231, -1.0, -1.745e-09), (0.8231, 1.007, -2.196e-09), (-0.8516, -1.0, 4.6e-09), (-0.8516, 1.003, 4.374e-09), (-1.041, -0.7531, 3.131e-09), (-1.023, 0.2496, 2.849e-09), (-1.031, -0.5024, 3.027e-09), (-1.031, 0.5003, 2.844e-09), (-1.023, -0.001032, 2.895e-09), (0.9936, 1.003, -1.541e-09), (0.9936, -1.003, -1.107e-09), (-1.053, -1.004, 3.241e-09), (-1.053, 1.002, 2.876e-09), (-0.5182, 1.003, 2.911e-09), (0.2036, 0.9911, 1.19e-09), (-0.168, 0.9978, 2.07e-09), (0.5239, 1.007, -9.178e-10), (0.5239, -0.9865, -1.376e-09), (-0.168, -0.9852, 9.22e-10), (0.2036, -0.9881, -2.133e-10), (-0.5182, -0.9897, 2.443e-09), (-0.8907, 1.002, 1.998e-09), (-0.8907, -1.004, 2.362e-09), (0.8567, -1.003, -3.673e-10), (0.8567, 1.003, -8.018e-10), (-0.8516, 0.4661, 1.705e-08), (-0.8516, 0.3777, 3.769e-09), (-0.8516, -0.0162, 1.105e-08), (-0.8516, -0.07169, -4.451e-09), (-0.8516, -0.4745, 3.437e-09), (-0.8516, -0.5764, -8.943e-09), (-0.5182, -0.5808, -1.011e-08), (-0.5182, -0.4827, 2.523e-09), (-0.5182, -0.0806, -5.314e-09), (-0.5182, -0.01373, 9.423e-09), (-0.5182, 0.369, 2.89e-09), (-0.5182, 0.4539, 1.641e-08), (-0.168, -0.58, -1.138e-08), (-0.168, -0.4825, 1.294e-09), (-0.168, -0.08144, -6.474e-09), (-0.168, -0.0135, 8.192e-09), (-0.168, 0.368, 1.742e-09), (-0.168, 0.4526, 1.529e-08), (0.2036, -0.5808, -1.266e-08), (0.2036, -0.4829, -1.201e-11), (0.2036, -0.08273, -7.72e-09), (0.2036, -0.01228, 6.777e-09), (0.2036, 0.3656, 5.695e-10), (0.2036, 0.4504, 1.41e-08), (0.5239, -0.58, -1.377e-08), (0.5239, -0.4824, -1.102e-09), (0.5239, -0.07883, -9.037e-09), (0.5239, -0.005613, 5.274e-09), (0.5239, 0.3704, -8.087e-10), (0.5239, 0.4551, 1.273e-08), (0.8231, 0.00335, -1.971e-09), (0.8231, 0.4782, -2.789e-10), (0.8231, -0.4748, -3.442e-09), (0.8231, -0.06249, -1.437e-08), (0.8231, 0.3893, -1.113e-08), (0.8231, -0.566, -1.414e-08), (0.9634, 0.0001241, -1.161e-09), (0.9709, 0.5017, -1.31e-09), (0.9709, -0.5015, -1.093e-09), (0.9818, 0.7525, -1.423e-09), (0.9634, -0.2507, -1.107e-09), (0.9634, 0.2509, -1.215e-09), (0.9818, -0.7523, -1.097e-09)], [], [(26, 25, 12, 69, 65, 67, 63, 68, 64, 66, 11), (33, 32, 4, 22), (19, 2, 62, 59, 60, 57, 61, 58, 3, 18, 56, 55, 54, 53, 52, 51), (24, 23, 14, 0, 9, 7, 10, 1, 8, 6, 13), (51, 62, 59, 52), (26, 3, 58, 61, 57, 60, 59, 62, 2, 25), (55, 61, 58, 56), (32, 31, 30, 29, 28, 27, 5, 23, 24, 4), (15, 5, 27, 38), (38, 27, 28, 37), (37, 28, 29, 36), (36, 29, 30, 35), (35, 30, 31, 34), (34, 31, 32, 33), (53, 60, 57, 54), (38, 37, 43, 44), (44, 43, 49, 50), (49, 55, 56, 50), (36, 35, 41, 42), (42, 41, 47, 48), (47, 53, 54, 48), (34, 33, 39, 40), (40, 39, 45, 46), (45, 51, 52, 46), (17, 15, 38, 44), (17, 44, 50, 16), (18, 16, 50, 56), (37, 36, 42, 43), (43, 42, 48, 49), (49, 48, 54, 55), (54, 57, 61, 55), (19, 51, 45, 21), (45, 39, 20, 21), (39, 33, 22, 20), (35, 34, 40, 41), (41, 40, 46, 47), (47, 46, 52, 53), (52, 59, 60, 53), (51, 19, 2, 62), (58, 3, 18, 56)])
me_plane_007.polygons.foreach_set('material_index', [0, 0, 0, 0, 1, 0, 1, 0, 0, 1, 0, 1, 0, 1, 1, 1, 1, 1, 1, 1, 1, 1, 1, 1, 0, 0, 0, 0, 0, 0, 0, 0, 0, 0, 0, 0, 0, 0, 0, 0])
me_plane_007.materials.append(mat_cabinet_wood)
me_plane_007.materials.append(mat_cabinet_wood_inside)
me_plane_007.use_remesh_preserve_volume = False
me_plane_007.use_remesh_preserve_attributes = False
me_plane_007.use_mirror_vertex_groups = False
me_plane_007.update()
me_circle_021 = bpy.data.meshes.new('Circle.021')
me_circle_021.from_pydata([(0.0006042, 0.4066, 1.783e-08), (-0.1612, 0.4119, 1.69e-08), (-0.3168, 0.4198, 1.449e-08), (-0.4602, 0.422, 1.104e-08), (-0.6805, 0.4382, 5.826e-09), (-0.6636, 0.1691, 5.826e-09), (-0.6509, 0.0135, 5.826e-09), (-0.6417, -0.1991, 8.047e-09), (-0.6327, -0.3379, 7.04e-09), (-0.6193, -0.4714, 6.071e-09), (-0.6097, -0.5781, 4.47e-09), (-0.5811, -0.9032, 1.378e-08), (-0.4602, -0.9206, 9.436e-09), (-0.3168, -0.9193, 6.03e-09), (-0.1612, -0.9195, 3.973e-09), (0.0006045, -0.9203, 3.314e-09), (0.1624, -0.9195, 3.973e-09), (0.318, -0.9193, 6.03e-09), (0.4614, -0.9206, 9.436e-09), (0.5846, -0.9017, 1.386e-08), (0.6207, -0.5793, 4.521e-09), (0.6274, -0.4722, 6.109e-09), (0.6389, -0.3384, 7.062e-09), (0.6472, -0.1993, 8.054e-09), (0.6615, 0.01373, 5.816e-09), (0.6714, 0.1697, 5.799e-09), (0.6766, 0.3135, 5.782e-09), (0.6894, 0.4395, 5.768e-09), (0.4614, 0.422, 1.104e-08), (0.318, 0.4198, 1.449e-08), (0.1624, 0.4119, 1.69e-08), (-0.6659, 0.3125, 5.826e-09), (-0.604, -0.6683, 5.663e-09), (0.6157, -0.6689, 5.689e-09), (0.004595, -0.7736, 1.027e-08), (0.3069, -0.7488, 9.184e-09), (-0.2977, -0.7485, 9.169e-09), (0.458, -0.7338, 8.527e-09), (-0.1465, -0.7656, 9.917e-09), (0.1557, -0.7658, 9.925e-09), (-0.4488, -0.7333, 8.504e-09), (0.005489, 0.2139, 1.014e-08), (-0.3042, 0.2469, 8.692e-09), (0.3152, 0.2474, 8.671e-09), (-0.4591, 0.2695, 7.706e-09), (0.1603, 0.2246, 9.668e-09), (-0.1494, 0.2244, 9.679e-09), (0.4701, 0.2703, 7.673e-09), (0.004052, 0.0703, 1.014e-08), (0.3157, 0.1037, 8.683e-09), (-0.3076, 0.1034, 8.696e-09), (0.4716, 0.1265, 7.687e-09), (-0.1518, 0.08081, 9.685e-09), (0.1599, 0.08097, 9.678e-09), (-0.4635, 0.1261, 7.708e-09), (0.005489, -0.6624, 8.152e-09), (0.3152, -0.6391, 7.134e-09), (-0.3042, -0.6384, 7.104e-09), (0.4701, -0.6235, 6.452e-09), (-0.1494, -0.653, 7.743e-09), (0.1603, -0.6533, 7.758e-09), (-0.4591, -0.6225, 6.407e-09), (-0.5667, -0.9112, 1.284e-08), (-0.5872, -0.8907, 1.284e-08), (0.5897, -0.8871, 1.272e-08), (0.5682, -0.9111, 1.285e-08)], [(58, 20), (59, 55), (60, 56), (61, 57), (56, 58), (57, 59), (55, 60), (10, 61)], [(1, 2, 3, 4, 27, 28, 29, 30, 0), (31, 44, 42, 46, 41, 45, 43, 47, 26, 27, 4), (32, 40, 36, 38, 34, 39, 35, 37, 33, 64, 19, 65, 18, 17, 16, 15, 14, 13, 12, 62, 11, 63), (40, 32, 10, 9, 8, 7, 6, 5, 54, 50, 52, 48, 53, 49, 51, 25, 24, 23, 22, 21, 20, 33, 37, 35, 39, 34, 38, 36), (32, 63, 11, 62, 12, 13, 14, 15, 16, 17, 18, 65, 19, 64, 33, 20, 21, 22, 23, 24, 25, 51, 49, 53, 48, 52, 50, 54, 5, 6, 7, 8, 9, 10), (47, 43, 45, 41, 46, 42, 44, 31, 5, 54, 50, 52, 48, 53, 49, 51, 25, 26)])
me_circle_021.use_remesh_preserve_volume = False
me_circle_021.use_remesh_preserve_attributes = False
me_circle_021.use_mirror_vertex_groups = False
me_circle_021.update()
me_plane_006 = bpy.data.meshes.new('Plane.006')
me_plane_006.from_pydata([(-0.9685, 0.1187, 2.1e-08), (0.888, -0.9642, 9.169e-09), (-1.045, 0.574, 1.335e-09), (0.9133, 0.204, -5.499e-09), (-0.1179, 0.5703, 2.905e-09), (-0.4659, 0.5655, 2.808e-09), (0.4491, 0.5647, 2.86e-09), (-0.8109, 0.608, 2.562e-09), (0.2725, 0.5696, 2.914e-09), (-0.2959, 0.5658, 2.853e-09), (0.6138, 0.5582, 2.815e-09), (-0.9378, 0.5862, 2.652e-09), (-1.001, 0.5905, 2.606e-09), (-1.042, 0.4484, 3.856e-10), (-1.036, 0.578, 2.389e-09), (-1.045, 0.5168, 7.286e-11), (-0.8677, 0.5867, 2.64e-09), (-0.6717, 0.6234, 3.039e-09), (-0.7414, 0.6242, 2.745e-09), (-0.6103, 0.5834, 2.805e-09), (-0.7699, 0.6194, 2.609e-09), (-0.6983, 0.6321, 3.037e-09), (-0.7199, 0.6298, 2.913e-09), (-0.5655, 0.5703, 2.77e-09), (-0.6415, 0.604, 2.927e-09), (0.07784, 0.5822, 3.045e-09), (0.003618, 0.5782, 2.99e-09), (0.1517, 0.5773, 3.001e-09), (0.8105, 0.5631, -1.493e-09), (0.7575, 0.568, 1.239e-09), (0.866, 0.538, -4.165e-09), (0.7304, 0.5582, 2.247e-09), (0.838, 0.5641, -2.939e-09), (0.7839, 0.5635, 2.044e-11), (0.8928, 0.4764, -5.547e-09), (0.7017, 0.5648, 2.564e-09), (0.8241, 0.5656, -2.271e-09), (0.7708, 0.569, 6.625e-10), (0.8797, 0.5143, -4.851e-09), (0.744, 0.5613, 1.775e-09), (0.8521, 0.555, -3.534e-09), (0.7978, 0.5644, 3.265e-09), (0.9067, 0.3031, -5.413e-09), (0.9183, -0.4491, 3.455e-09), (0.9224, -0.2858, -2.797e-10), (0.9102, -0.6549, 6.929e-09), (0.9218, -0.2052, -2.313e-09), (0.9145, -0.5498, 4.689e-09), (0.9212, -0.3613, 1.823e-09), (0.9021, -0.8287, 7.909e-09), (0.9199, -0.1288, -3.376e-09), (0.9165, -0.4997, 3.973e-09), (0.9223, -0.3248, 7.551e-10), (0.9067, -0.7332, 7.659e-09), (0.9226, -0.2449, -1.288e-09), (0.9125, -0.5991, 5.769e-09), (0.9199, -0.4017, 2.778e-09), (0.8981, -0.9038, 8.082e-09), (0.8934, -0.9529, 8.64e-09), (0.8954, -0.9397, 8.349e-09), (0.8911, -0.9602, 8.927e-09), (0.1774, -0.7146, 4.346e-09), (0.5955, -0.4509, 2.587e-08), (-0.4184, -0.7112, 1.273e-08), (0.8248, -0.5957, 8.386e-09), (-0.1645, -0.87, 2.001e-08), (0.2991, -0.5177, 2.223e-08), (-0.7251, -0.4586, 1.616e-08), (0.8638, -0.8549, 6.944e-09), (-0.08588, -1.164, 1.186e-09), (0.4144, -0.4581, 2.276e-08), (-0.5767, -0.6159, 1.752e-08), (0.77, -0.4647, 2.172e-08), (-0.2593, -0.7445, 1.294e-08), (0.2062, -0.4705, 2.494e-08), (-0.8563, -0.1888, 1.983e-08), (0.8779, -0.9465, 9.255e-09), (0.1718, -0.9089, -1.22e-08), (0.4925, -0.4619, 2.359e-08), (-0.4988, -0.6549, 1.528e-08), (0.8023, -0.5226, 1.25e-08), (-0.2063, -0.7789, 1.888e-08), (0.2557, -0.461, 2.217e-08), (-0.7942, -0.3344, 1.785e-08), (0.8437, -0.7119, 5.674e-09), (-0.1244, -1.026, 1.162e-08), (0.3478, -0.5055, 2.181e-08), (-0.6522, -0.5565, 1.517e-08), (0.7044, -0.4452, 2.837e-08), (-0.3301, -0.7272, 1.251e-08), (0.1855, -0.5611, 2.722e-08), (-0.9141, -0.03447, 2.193e-08), (0.8836, -0.9615, 9.342e-09), (0.1742, -0.8101, -6.981e-09), (0.5401, -0.4584, 2.45e-08), (-0.4598, -0.6857, 1.344e-08), (0.8145, -0.5578, 1.126e-08), (-0.1849, -0.8141, 2.067e-08), (0.2792, -0.488, 2.267e-08), (-0.7612, -0.4008, 1.695e-08), (0.8543, -0.7852, 5.939e-09), (-0.1052, -1.103, 4.528e-09), (0.379, -0.4747, 2.227e-08), (-0.6152, -0.5927, 1.607e-08), (0.7434, -0.4512, 2.723e-08), (-0.2926, -0.7337, 1.243e-08), (0.1925, -0.5078, 2.79e-08), (-0.8864, -0.113, 2.086e-08), (0.8714, -0.9113, 8.397e-09), (0.1697, -1.012, -1.455e-08), (0.452, -0.4587, 2.312e-08), (-0.5378, -0.6323, 1.734e-08), (0.7882, -0.4891, 1.515e-08), (-0.2304, -0.7586, 1.536e-08), (0.2289, -0.454, 2.238e-08), (-0.8252, -0.2624, 1.883e-08), (0.834, -0.6459, 6.156e-09), (-0.1443, -0.9436, 1.739e-08), (0.3211, -0.5259, 2.17e-08), (-0.6884, -0.5104, 1.546e-08), (0.6531, -0.4454, 2.731e-08), (-0.3734, -0.7229, 1.257e-08), (0.1811, -0.6297, 1.867e-08), (-0.9414, 0.043, 2.248e-08), (0.08131, -1.334, -8.011e-09), (0.1471, -1.346, -1.432e-08), (0.002881, -1.279, -1.133e-09), (0.1625, -1.226, -1.575e-08), (0.04527, -1.318, -4.723e-09), (0.1175, -1.356, -1.138e-08), (-0.04306, -1.24, 1.949e-09), (0.1668, -1.122, -1.564e-08), (0.06325, -1.326, -6.37e-09), (0.134, -1.36, -1.296e-08), (-0.02027, -1.26, 6.604e-10), (0.1563, -1.304, -1.528e-08), (0.02535, -1.302, -2.968e-09), (0.0996, -1.345, -9.697e-09), (-0.06517, -1.209, 1.704e-09), (-1.014, 0.2841, 1.021e-08), (-0.9928, 0.198, 1.656e-08), (-1.031, 0.3721, 4.043e-09)], [], [(0, 123, 91, 107, 75, 115, 83, 99, 67, 119, 87, 103, 71, 111, 79, 95, 63, 121, 89, 105, 73, 113, 81, 97, 65, 117, 85, 101, 69, 138, 130, 134, 126, 136, 128, 132, 124, 137, 129, 133, 125, 135, 127, 131, 109, 77, 93, 61, 122, 90, 106, 74, 114, 82, 98, 66, 118, 86, 102, 70, 110, 78, 94, 62, 120, 88, 104, 72, 112, 80, 96, 64, 116, 84, 100, 68, 108, 76, 92, 1, 60, 58, 59, 57, 49, 53, 45, 55, 47, 51, 43, 56, 48, 52, 44, 54, 46, 50, 3, 42, 34, 38, 30, 40, 32, 36, 28, 41, 33, 37, 29, 39, 31, 35, 10, 6, 8, 27, 25, 26, 4, 9, 5, 23, 19, 24, 17, 21, 22, 18, 20, 7, 16, 11, 12, 14, 2, 15, 13, 141, 139, 140)])
me_plane_006.materials.append(mat_cover_l2)
me_plane_006.use_remesh_preserve_volume = False
me_plane_006.use_remesh_preserve_attributes = False
me_plane_006.use_mirror_vertex_groups = False
me_plane_006.update()
me_plane_001 = bpy.data.meshes.new('Plane.001')
me_plane_001.from_pydata([(7.633, -1.545, 0.0001001), (7.633, 1.919, 0.0001001), (9.348, 1.91, 0.0001001), (8.056, -1.545, 0.0001001), (7.633, 1.806, 0.0001), (7.495, 1.919, 0.0001001), (7.495, 1.806, 0.0001), (7.482, 1.826, 0.0001), (7.486, 1.901, 0.0001001), (7.482, 1.878, 0.0001001), (7.481, 1.852, 0.0001), (7.773, 0.1306, 0.0001001), (7.734, -0.7071, 0.0001001), (7.72, 0.9683, 0.0001), (7.698, -1.126, 0.0001001), (7.764, 0.5495, 0.0001), (7.764, -0.2883, 0.0001001), (7.698, 1.387, 0.0001), (7.989, 1.806, 0.0001), (7.958, 0.1306, 0.0001001), (7.962, 0.9683, 0.0001), (7.947, -0.7071, 0.0001001), (7.962, 1.387, 0.0001), (7.955, -0.2883, 0.0001001), (7.955, 0.5495, 0.0001), (7.962, -1.126, 0.0001001), (7.633, -1.671, 0.0001001), (8.08, -1.671, 0.0001001), (10.21, 1.906, 0.0001001), (7.965, -1.684, 0.0001001), (7.723, -1.684, 0.0001001), (8.491, 1.915, 0.0001001), (9.777, 1.908, 0.0001001), (8.062, 1.917, 0.0001001), (10.63, 1.903, 0.0001001), (8.92, 1.912, 0.0001001), (9.443, -1.495, 0.0001001), (10.25, -1.476, 0.0001001), (8.632, -1.536, 0.0001001), (14.51, -1.545, 0.0001002), (14.51, 1.919, 9.991e-05), (12.8, 1.91, 9.999e-05), (14.15, -1.545, 0.0001002), (14.51, 1.806, 9.998e-05), (14.65, 1.919, 9.99e-05), (14.65, 1.806, 9.997e-05), (14.66, 1.826, 9.995e-05), (14.66, 1.903, 9.992e-05), (14.66, 1.882, 9.993e-05), (14.66, 1.851, 9.995e-05), (14.39, 0.1306, 0.0001001), (14.41, -0.7071, 0.0001001), (14.43, 0.9683, 0.0001), (14.44, -1.126, 0.0001002), (14.41, 0.5495, 0.0001001), (14.41, -0.2883, 0.0001001), (14.44, 1.387, 0.0001), (14.17, 1.806, 9.999e-05), (14.2, 0.1306, 0.0001001), (14.2, 0.9683, 0.0001), (14.21, -0.7071, 0.0001001), (14.2, 1.387, 0.0001), (14.2, -0.2883, 0.0001001), (14.2, 0.5495, 0.0001001), (14.2, -1.126, 0.0001002), (14.51, -1.671, 0.0001002), (14.12, -1.671, 0.0001002), (11.94, 1.906, 0.0001), (14.2, -1.698, 0.0001002), (14.44, -1.698, 0.0001002), (13.65, 1.915, 9.995e-05), (12.37, 1.908, 0.0001), (14.08, 1.917, 9.993e-05), (11.51, 1.903, 0.0001001), (13.23, 1.912, 9.997e-05), (12.7, -1.495, 0.0001003), (11.89, -1.476, 0.0001003), (13.51, -1.536, 0.0001002), (8.642, 0.7867, -0.0004052), (13.51, 0.779, -0.0004052), (8.638, 1.499, -0.0004052), (13.52, 1.486, -0.0004052), (11.08, 1.487, -0.0004052), (9.847, 1.498, -0.0004052), (12.31, 1.498, -0.0004052), (9.231, 1.51, -0.0004052), (11.69, 1.491, -0.0004052), (10.46, 1.491, -0.0004052), (12.93, 1.51, -0.0004052), (8.923, 1.51, -0.0004052), (13.54, 0.8226, -0.0004052), (8.694, 1.51, -0.0004052), (8.615, 1.465, -0.0004052), (13.45, 1.51, -0.0004052), (13.54, 1.429, -0.0004052), (11.08, 0.7951, -0.0004052), (8.615, 0.8403, -0.0004052), (13.42, 0.7682, -0.0004052), (8.733, 0.7682, -0.0004052), (9.906, 0.7752, -0.0004052), (12.25, 0.7752, -0.0004052), (10.49, 0.7938, -0.0004052), (12.84, 0.772, -0.0004052), (9.319, 0.772, -0.0004052), (11.66, 0.7938, -0.0004052), (8.642, -0.2289, -0.0004051), (13.51, -0.2366, -0.0004051), (8.638, 0.483, -0.0004051), (13.52, 0.4701, -0.0004051), (11.08, 0.4711, -0.0004051), (9.847, 0.4827, -0.0004051), (12.31, 0.4827, -0.0004051), (9.231, 0.4942, -0.0004051), (11.69, 0.475, -0.0004051), (10.46, 0.475, -0.0004051), (12.93, 0.4942, -0.0004051), (8.923, 0.4942, -0.0004051), (13.54, -0.193, -0.0004051), (8.694, 0.4942, -0.0004051), (8.615, 0.4491, -0.0004051), (13.45, 0.4942, -0.0004051), (13.54, 0.4136, -0.0004051), (11.08, -0.2205, -0.0004051), (8.615, -0.1753, -0.0004051), (13.42, -0.2474, -0.0004051), (8.733, -0.2474, -0.0004051), (9.906, -0.2404, -0.0004051), (12.25, -0.2404, -0.0004051), (10.49, -0.2218, -0.0004051), (12.84, -0.2436, -0.0004051), (9.319, -0.2436, -0.0004051), (11.66, -0.2218, -0.0004051), (8.642, -1.197, -0.0004051), (13.51, -1.204, -0.0004051), (8.638, -0.4846, -0.0004051), (13.52, -0.4975, -0.0004051), (11.08, -0.4965, -0.0004051), (9.847, -0.485, -0.0004051), (12.31, -0.485, -0.0004051), (9.231, -0.4734, -0.0004051), (11.69, -0.4927, -0.0004051), (10.46, -0.4927, -0.0004051), (12.93, -0.4734, -0.0004051), (8.923, -0.4734, -0.0004051), (13.54, -1.161, -0.0004051), (8.694, -0.4734, -0.0004051), (8.615, -0.5185, -0.0004051), (13.45, -0.4734, -0.0004051), (13.54, -0.554, -0.0004051), (11.08, -1.188, -0.0004051), (8.615, -1.143, -0.0004051), (13.42, -1.215, -0.0004051), (8.733, -1.215, -0.0004051), (9.906, -1.208, -0.0004051), (12.25, -1.208, -0.0004051), (10.49, -1.189, -0.0004051), (12.84, -1.211, -0.0004051), (9.319, -1.211, -0.0004051), (11.66, -1.189, -0.0004051), (11.04, 1.283, -0.0001109), (11.0, 1.28, -0.0001109), (10.95, 1.271, -0.0001109), (10.92, 1.261, -0.0001109), (10.9, 1.246, -0.0001109), (10.88, 1.228, -0.0001109), (10.86, 1.207, -0.0001109), (10.85, 1.184, -0.0001109), (10.84, 1.158, -0.0001109), (10.84, 1.134, -0.0001109), (10.85, 1.11, -0.0001109), (10.88, 1.089, -0.0001109), (10.9, 1.07, -0.0001109), (10.93, 1.054, -0.0001109), (10.97, 1.043, -0.0001109), (10.99, 1.036, -0.0001109), (11.04, 1.038, -0.0001109), (11.08, 1.039, -0.0001109), (11.12, 1.042, -0.0001109), (11.16, 1.047, -0.0001109), (11.2, 1.07, -0.0001109), (11.22, 1.089, -0.0001109), (11.23, 1.11, -0.0001109), (11.24, 1.134, -0.0001109), (11.25, 1.167, -0.0001109), (11.25, 1.185, -0.0001109), (11.24, 1.203, -0.0001109), (11.22, 1.219, -0.0001109), (11.18, 1.243, -0.0001109), (11.16, 1.262, -0.0001109), (11.12, 1.273, -0.0001109), (11.08, 1.28, -0.0001109), (11.04, 0.2722, -0.0001109), (11.0, 0.2698, -0.0001109), (10.95, 0.2604, -0.0001109), (10.92, 0.25, -0.0001109), (10.9, 0.2356, -0.0001109), (10.88, 0.2173, -0.0001109), (10.86, 0.1963, -0.0001108), (10.85, 0.1733, -0.0001108), (10.84, 0.1474, -0.0001108), (10.84, 0.123, -0.0001108), (10.85, 0.09959, -0.0001108), (10.88, 0.07802, -0.0001109), (10.9, 0.0591, -0.0001109), (10.93, 0.04358, -0.0001109), (10.97, 0.03204, -0.0001109), (10.99, 0.02494, -0.0001109), (11.04, 0.02731, -0.0001109), (11.08, 0.02832, -0.0001109), (11.12, 0.03131, -0.0001109), (11.16, 0.03617, -0.0001109), (11.2, 0.0591, -0.0001109), (11.22, 0.07802, -0.0001109), (11.23, 0.09959, -0.0001108), (11.24, 0.123, -0.0001108), (11.25, 0.1562, -0.0001109), (11.25, 0.1745, -0.0001108), (11.24, 0.192, -0.0001108), (11.22, 0.2082, -0.0001109), (11.18, 0.2319, -0.0001109), (11.16, 0.2511, -0.0001109), (11.12, 0.2627, -0.0001109), (11.08, 0.2698, -0.0001109), (11.04, -0.7052, -0.0001108), (11.0, -0.7076, -0.0001108), (10.95, -0.717, -0.0001108), (10.92, -0.7274, -0.0001108), (10.9, -0.7418, -0.0001108), (10.88, -0.7601, -0.0001108), (10.86, -0.7811, -0.0001108), (10.85, -0.8041, -0.0001108), (10.84, -0.83, -0.0001108), (10.84, -0.8544, -0.0001108), (10.85, -0.8778, -0.0001108), (10.88, -0.8994, -0.0001108), (10.9, -0.9183, -0.0001108), (10.93, -0.9338, -0.0001108), (10.97, -0.9454, -0.0001108), (10.99, -0.9525, -0.0001108), (11.04, -0.9501, -0.0001108), (11.08, -0.9491, -0.0001108), (11.12, -0.9461, -0.0001108), (11.16, -0.9412, -0.0001108), (11.2, -0.9183, -0.0001108), (11.22, -0.8994, -0.0001108), (11.23, -0.8778, -0.0001108), (11.24, -0.8544, -0.0001108), (11.25, -0.8212, -0.0001108), (11.25, -0.8029, -0.0001108), (11.24, -0.7854, -0.0001108), (11.22, -0.7692, -0.0001108), (11.18, -0.7455, -0.0001108), (11.16, -0.7263, -0.0001108), (11.12, -0.7147, -0.0001108), (11.08, -0.7076, -0.0001108)], [(4, 18), (22, 18), (23, 19), (24, 20), (25, 21), (20, 22), (21, 23), (19, 24), (3, 25), (57, 18), (43, 57), (61, 57), (62, 58), (63, 59), (64, 60), (59, 61), (60, 62), (58, 63), (42, 64), (160, 159), (161, 160), (162, 161), (163, 162), (164, 163), (165, 164), (166, 165), (167, 166), (168, 167), (169, 168), (170, 169), (171, 170), (172, 171), (173, 172), (174, 173), (175, 174), (176, 175), (177, 176), (178, 177), (179, 178), (180, 179), (181, 180), (182, 181), (183, 182), (184, 183), (185, 184), (186, 185), (187, 186), (188, 187), (189, 188), (190, 189), (159, 190), (192, 191), (193, 192), (194, 193), (195, 194), (196, 195), (197, 196), (198, 197), (199, 198), (200, 199), (201, 200), (202, 201), (203, 202), (204, 203), (205, 204), (206, 205), (207, 206), (208, 207), (209, 208), (210, 209), (211, 210), (212, 211), (213, 212), (214, 213), (215, 214), (216, 215), (217, 216), (218, 217), (219, 218), (220, 219), (221, 220), (222, 221), (191, 222), (224, 223), (225, 224), (226, 225), (227, 226), (228, 227), (229, 228), (230, 229), (231, 230), (232, 231), (233, 232), (234, 233), (235, 234), (236, 235), (237, 236), (238, 237), (239, 238), (240, 239), (241, 240), (242, 241), (243, 242), (244, 243), (245, 244), (246, 245), (247, 246), (248, 247), (249, 248), (250, 249), (251, 250), (252, 251), (253, 252), (254, 253), (223, 254)], [(4, 1, 5, 8, 9, 10, 7, 6), (3, 0, 26, 30, 29, 27), (43, 45, 46, 49, 48, 47, 44, 40), (42, 66, 68, 69, 65, 39), (39, 53, 51, 55, 50, 54, 52, 56, 43, 40, 72, 70, 74, 41, 71, 67, 73, 34, 28, 32, 2, 35, 31, 33, 1, 4, 17, 13, 15, 11, 16, 12, 14, 0, 3, 38, 36, 37, 76, 75, 77, 42), (105, 125, 130, 126, 128, 122, 131, 127, 129, 124, 106, 117, 121, 108, 120, 115, 111, 113, 109, 114, 110, 112, 116, 118, 107, 119, 123), (78, 98, 103, 99, 101, 95, 104, 100, 102, 97, 79, 90, 94, 81, 93, 88, 84, 86, 82, 87, 83, 85, 89, 91, 80, 92, 96), (132, 152, 157, 153, 155, 149, 158, 154, 156, 151, 133, 144, 148, 135, 147, 142, 138, 140, 136, 141, 137, 139, 143, 145, 134, 146, 150)])
me_plane_001.use_remesh_preserve_volume = False
me_plane_001.use_remesh_preserve_attributes = False
me_plane_001.use_mirror_vertex_groups = False
me_plane_001.update()
me_circle_020 = bpy.data.meshes.new('Circle.020')
me_circle_020.from_pydata([(0.1779, 0.3474, -0.5998), (-0.2345, 0.3166, -0.5998), (-0.5842, 0.2288, -0.5998), (-0.8179, 0.0975, -0.5998), (-0.8596, -0.0574, -0.5998), (-0.7888, -0.3047, -0.5998), (-0.5842, -0.3805, -0.5998), (-0.2345, -0.3853, -0.5998), (0.1779, -0.399, -0.5998), (0.5904, -0.3853, -0.5998), (0.9401, -0.3805, -0.5998), (1.145, -0.3047, -0.5998), (1.216, -0.0574, -0.5998), (1.174, 0.0975, -0.5998), (0.9401, 0.2288, -0.5998), (0.5904, 0.3166, -0.5998), (-0.8388, 0.02005, -0.5998), (1.195, 0.02005, -0.5998), (0.1779, -0.0574, -0.5998), (-0.3408, -0.07401, -0.5998), (0.6967, -0.08398, -0.5998), (0.1779, 0.02005, -0.5998), (-0.3304, -0.006527, -0.5998), (0.6863, -0.003206, -0.5998)], [], [(1, 2, 3, 16, 4, 5, 6, 7, 8, 9, 10, 11, 12, 17, 13, 14, 15, 0), (17, 23, 21, 22, 16, 4, 19, 18, 20, 12)])
me_circle_020.use_remesh_preserve_volume = False
me_circle_020.use_remesh_preserve_attributes = False
me_circle_020.use_mirror_vertex_groups = False
me_circle_020.update()
me_circle_019 = bpy.data.meshes.new('Circle.019')
me_circle_019.from_pydata([(-0.6681, -0.0157, -1.074e-07), (-0.8251, 0.01278, -1.046e-07), (-0.9644, -0.01498, -1.266e-07), (-1.056, -0.0496, -1.43e-07), (-1.248, -0.0537, -1.544e-07), (-1.356, 0.00261, -1.545e-07), (-1.409, 0.08255, -1.465e-07), (-1.469, 0.1624, -1.327e-07), (-0.7378, 0.2397, -5.019e-08), (-1.204, -0.05891, -1.524e-07), (-1.105, -0.05923, -1.471e-07), (-1.155, -0.06112, -1.496e-07), (-1.334, -0.01554, -1.549e-07), (-1.281, -0.04516, -1.549e-07), (-1.308, -0.03204, -1.549e-07), (-1.396, 0.06248, -1.489e-07), (-1.371, 0.0222, -1.53e-07), (-1.383, 0.04234, -1.509e-07), (-1.454, 0.1423, -1.365e-07), (-1.424, 0.1025, -1.434e-07), (-1.439, 0.1224, -1.4e-07), (-1.534, 0.2346, -1.189e-07), (-1.485, 0.1828, -1.282e-07), (-1.506, 0.2035, -1.233e-07), (0.8931, 0.2403, 7.564e-08), (1.707, 0.234, 1.25e-07), (1.688, 0.2108, 9.899e-08), (1.656, 0.1987, 6.309e-08), (1.621, 0.1901, 2.761e-08), (1.584, 0.1782, -4.567e-09), (1.542, 0.1578, -1.44e-08), (-0.5701, -0.07434, -1.237e-07), (-1.007, -0.03234, -1.353e-07), (-0.9036, 0.008617, -1.136e-07), (-0.9331, -0.0009542, -1.195e-07), (-0.8662, 0.01228, -1.082e-07), (-0.7444, 0.001194, -1.048e-07), (-0.7043, -0.00677, -1.057e-07), (-0.7846, 0.009158, -1.04e-07), (-0.6167, -0.04529, -1.158e-07), (-0.592, -0.05948, -1.203e-07), (-0.6404, -0.02942, -1.111e-07), (0.1052, -0.02679, -7.427e-08), (0.7001, -0.1283, -3.75e-08), (-0.2991, -0.1446, -1.081e-07), (1.024, -0.04759, -3.222e-08), (-0.1032, -0.0859, -9.087e-08), (0.3577, -0.09187, -6.861e-08), (-0.445, -0.1828, -1.231e-07), (1.302, 0.03441, -2.826e-08), (-0.007931, -0.0427, -8.15e-08), (0.5138, -0.1157, -5.507e-08), (-0.372, -0.1743, -1.165e-07), (0.8505, -0.1088, -5.425e-08), (-0.2099, -0.1307, -1.007e-07), (0.2444, -0.04116, -6.979e-08), (-0.5111, -0.1442, -1.254e-07), (1.421, 0.09328, -9.219e-09), (0.03612, -0.02567, -7.706e-08), (0.6012, -0.1225, -4.703e-08), (-0.3379, -0.1578, -1.122e-07), (0.9241, -0.08458, -5.087e-08), (-0.1649, -0.1124, -9.513e-08), (0.2867, -0.06467, -6.903e-08), (-0.4765, -0.1802, -1.258e-07), (1.153, -0.01316, -2.124e-08), (-0.04977, -0.06258, -8.619e-08), (0.4357, -0.1079, -6.717e-08), (-0.4116, -0.1806, -1.2e-07), (0.7904, -0.1257, -4.87e-08), (-0.2534, -0.1374, -1.045e-07), (0.1854, -0.02878, -7.156e-08), (-0.5402, -0.106, -1.248e-07), (1.487, 0.1282, -1.814e-09), (0.0696, -0.0254, -7.559e-08), (0.6456, -0.1263, -4.445e-08), (-0.3193, -0.1492, -1.099e-07), (0.9691, -0.06809, -4.456e-08), (-0.1377, -0.1004, -9.297e-08), (0.3184, -0.0789, -6.888e-08), (-0.4607, -0.1824, -1.245e-07), (1.233, 0.009895, -2.686e-08), (-0.02885, -0.05338, -8.391e-08), (0.4723, -0.1127, -6.302e-08), (-0.3916, -0.178, -1.183e-07), (0.8207, -0.1181, -5.603e-08), (-0.2321, -0.1344, -1.028e-07), (0.2198, -0.03245, -7.045e-08), (-0.5257, -0.1218, -1.248e-07), (1.359, 0.06038, -2.446e-08), (0.01172, -0.0316, -7.904e-08), (0.5592, -0.1186, -4.946e-08), (-0.3551, -0.1676, -1.145e-07), (0.8844, -0.09814, -5.255e-08), (-0.1869, -0.1228, -9.781e-08), (0.2641, -0.05221, -6.935e-08), (-0.4943, -0.1683, -1.261e-07), (1.084, -0.0294, -2.203e-08), (-0.07259, -0.07262, -8.854e-08), (0.3982, -0.1011, -6.8e-08), (-0.4288, -0.1822, -1.216e-07), (0.7523, -0.1287, -3.626e-08), (-0.2763, -0.1413, -1.063e-07), (0.1436, -0.02808, -7.294e-08), (-0.5542, -0.09063, -1.249e-07)], [], [(1, 38, 36, 37, 0, 41, 39, 40, 31, 104, 72, 88, 56, 96, 64, 80, 48, 100, 68, 84, 52, 92, 60, 76, 44, 102, 70, 86, 54, 94, 62, 78, 46, 98, 66, 82, 50, 90, 58, 74, 42, 103, 71, 87, 55, 95, 63, 79, 47, 99, 67, 83, 51, 91, 59, 75, 43, 101, 69, 85, 53, 93, 61, 77, 45, 97, 65, 81, 49, 89, 57, 73, 30, 29, 28, 27, 26, 25, 24, 8, 21, 23, 22, 7, 18, 20, 19, 6, 15, 17, 16, 5, 12, 14, 13, 4, 9, 11, 10, 3, 32, 2, 34, 33, 35)])
me_circle_019.materials.append(mat_cover)
me_circle_019.use_remesh_preserve_volume = False
me_circle_019.use_remesh_preserve_attributes = False
me_circle_019.use_mirror_vertex_groups = False
me_circle_019.update()
me_plane_005 = bpy.data.meshes.new('Plane.005')
me_plane_005.from_pydata([(-1.0, -1.0, 0.0), (1.0, -1.0, 0.0), (-0.9874, 0.9395, 5.758e-10), (0.9867, 0.9507, 4.699e-10), (-1.0, 0.8036, -7.653e-09), (-0.9721, 1.0, 0.0), (0.9683, 1.0, 0.0), (1.0, 0.7512, -7.154e-09), (-0.00191, 0.98, 1.904e-10), (-0.487, 0.9867, 1.27e-10), (0.4832, 1.047, -4.443e-10), (0.2406, 1.0, 0.0), (-0.2445, 1.027, -2.539e-10), (-1.001, -0.09821, -3.827e-09), (-1.003, -0.5491, -1.913e-09), (-1.001, 0.3527, -5.74e-09), (1.001, -0.1244, -3.577e-09), (1.003, 0.3134, -5.365e-09), (0.9996, -0.5622, -1.788e-09)], [], [(0, 1, 18, 16, 17, 7, 3, 6, 10, 11, 8, 12, 9, 5, 2, 4, 15, 13, 14)])
me_plane_005.use_remesh_preserve_volume = False
me_plane_005.use_remesh_preserve_attributes = False
me_plane_005.use_mirror_vertex_groups = False
me_plane_005.update()
me_plane_004 = bpy.data.meshes.new('Plane.004')
me_plane_004.from_pydata([(-1.0, -1.0, 0.0), (1.0, -1.0, 0.0), (-1.0, 1.0, 0.0), (1.0, 1.0, 0.0)], [], [(0, 1, 3, 2)])
me_plane_004.use_remesh_preserve_volume = False
me_plane_004.use_remesh_preserve_attributes = False
me_plane_004.use_mirror_vertex_groups = False
me_plane_004.update()
me_circle_018 = bpy.data.meshes.new('Circle.018')
me_circle_018.from_pydata([(-0.5137, 0.7835, -4.183e-08), (-0.5445, 0.704, -4.57e-08), (-0.5341, 0.5925, -4.985e-08), (-0.5158, 0.4596, -5.482e-08), (-0.5126, 0.343, -5.827e-08), (-0.5789, 0.2547, -6.15e-08), (-0.6452, 0.2177, -5.951e-08), (-0.7106, 0.2458, -4.449e-08), (-0.7743, 0.2457, -4.473e-08), (-0.8133, 0.1968, -3.966e-08), (-0.8494, 0.06574, -4.44e-08), (-0.8983, 0.01442, -4.142e-08), (-1.002, -0.0952, -4.332e-08), (-1.088, -0.1891, -4.345e-08), (-1.151, -0.3067, -5.284e-08), (-1.173, -0.453, -5.763e-08), (-1.133, -0.5675, -5.719e-08), (-1.083, -0.4415, -3.494e-08), (-1.03, -0.4251, -2.298e-08), (-0.936, -0.4411, -1.277e-08), (-0.9284, -0.5275, -1.332e-08), (-1.112, -0.673, -2.821e-08), (-1.455, -1.345, -1.73e-08), (-1.249, -1.345, 3.654e-08), (-0.9878, -1.347, 3.346e-08), (-0.6992, -1.349, 3.068e-08), (-0.3863, -1.351, 2.82e-08), (-0.05224, -1.353, 2.607e-08), (0.2999, -1.354, 2.43e-08), (0.6666, -1.355, 2.29e-08), (1.044, -1.356, 2.189e-08), (1.43, -1.356, 2.128e-08), (1.575, -1.357, 2.108e-08), (1.326, -0.7541, -2.379e-08), (1.26, -0.6802, -3.685e-08), (1.21, -0.6464, 1.575e-08), (1.185, -0.6148, 7.903e-08), (1.16, -0.6523, 1.31e-08), (1.151, -0.7375, 9.111e-08), (1.131, -0.7586, 1.042e-07), (1.112, -0.7082, 1.019e-07), (1.127, -0.6057, 1.141e-07), (0.07755, 1.617, 2.151e-07), (0.06349, 1.772, 2.414e-07), (0.01513, 1.828, 2.575e-07), (-0.07009, 1.908, 1.374e-07), (-0.1172, 1.949, 1.283e-07), (-0.1114, 1.894, 1.139e-07), (-0.06359, 1.738, 9.352e-08), (-0.0555, 1.584, 7.149e-08), (-0.1052, 1.462, 1.099e-07), (-0.2, 1.307, 9.22e-08), (-0.2786, 1.143, 1.122e-07), (-0.2937, 1.014, 9.156e-08), (-0.2094, 0.9573, 3.641e-08), (-0.1678, 0.8733, 2.166e-08), (-0.1605, 0.7668, 5.415e-09), (-0.2109, 0.7163, -5.144e-09), (-0.2568, 0.7284, -9.341e-09), (-0.2992, 0.7923, -4.143e-08), (-0.2983, 0.8626, -3.498e-08), (-0.331, 0.9495, -2.753e-08), (-0.3799, 0.8703, -3.487e-08), (-0.459, 0.8339, -3.87e-08), (0.2377, 1.176, 2.254e-07), (0.1757, 1.361, 2.877e-07), (0.03928, 1.234, 2.055e-07), (0.2678, 1.463, 2.891e-07), (0.1613, 1.103, 1.902e-07), (0.1599, 1.224, 2.132e-07), (0.005901, 1.457, 2.132e-07), (0.2885, 1.491, 3.201e-07), (0.2095, 1.112, 2.133e-07), (0.1521, 1.291, 2.546e-07), (0.01029, 1.318, 2.069e-07), (0.2164, 1.419, 2.788e-07), (0.08752, 1.151, 2.043e-07), (0.2038, 1.224, 2.36e-07), (0.03092, 1.554, 2.157e-07), (0.4882, 0.3744, 2.227e-07), (0.4897, 0.1571, 1.712e-07), (0.5312, 0.9431, 2.682e-07), (0.9705, -0.182, 1.564e-07), (0.4956, 0.6071, 2.398e-07), (0.3404, 0.4562, 2.163e-07), (0.2649, 1.273, 2.983e-07), (1.096, -0.3753, 1.36e-07), (0.5486, 0.4677, 2.261e-07), (0.3483, 0.308, 1.826e-07), (0.4398, 1.081, 2.8e-07), (0.747, -0.006822, 1.63e-07), (0.5428, 0.7766, 2.499e-07), (0.4452, 0.493, 2.376e-07), (0.2785, 1.425, 3.131e-07), (1.121, -0.4624, 1.276e-07), (0.5346, 0.3991, 2.215e-07), (0.3927, 0.2278, 1.941e-07), (0.505, 1.009, 2.729e-07), (0.8605, -0.08273, 1.691e-07), (0.4988, 0.7027, 2.473e-07), (0.3952, 0.5145, 2.221e-07), (0.2615, 1.358, 3.065e-07), (1.053, -0.2907, 1.441e-07), (0.5356, 0.5158, 2.302e-07), (0.3312, 0.3654, 2.076e-07), (0.3536, 1.154, 2.871e-07), (0.6387, 0.05612, 1.662e-07), (0.5448, 0.8776, 2.611e-07), (0.4766, 0.4325, 2.295e-07), (0.2967, 1.483, 3.188e-07), (-1.225, -0.8138, -3.048e-09), (1.345, -0.8045, 2.139e-08), (1.58, -0.8754, 1.227e-08), (-1.454, -0.8581, -1.985e-08)], [], [(1, 2, 3, 4, 5, 6, 7, 8, 9, 10, 11, 12, 13, 14, 15, 16, 17, 18, 19, 20, 21, 110, 113, 22, 23, 24, 25, 26, 27, 28, 29, 30, 31, 32, 112, 111, 33, 34, 35, 36, 37, 38, 39, 40, 41, 94, 86, 102, 82, 98, 90, 106, 80, 96, 88, 104, 84, 100, 92, 108, 79, 95, 87, 103, 83, 99, 91, 107, 81, 97, 89, 105, 85, 101, 93, 109, 71, 67, 75, 65, 73, 69, 77, 64, 72, 68, 76, 66, 74, 70, 78, 42, 43, 44, 45, 46, 47, 48, 49, 50, 51, 52, 53, 54, 55, 56, 57, 58, 59, 60, 61, 62, 63, 0)])
me_circle_018.use_remesh_preserve_volume = False
me_circle_018.use_remesh_preserve_attributes = False
me_circle_018.use_mirror_vertex_groups = False
me_circle_018.update()
me_circle_017 = bpy.data.meshes.new('Circle.017')
me_circle_017.from_pydata([(0.16, -3.632, -2.26e-07), (-0.2759, -2.426, -2.024e-07), (-0.6554, -1.436, -1.832e-07), (-0.9019, -0.7521, -1.758e-07), (-1.044, -1.411, -1.44e-07), (-1.254, -1.884, -1.081e-07), (-1.002, -2.552, -1.303e-07), (-0.6361, -3.584, -1.555e-07), (-0.1923, -4.764, -1.842e-07), (0.2553, -5.932, -2.107e-07), (0.6206, -6.968, -2.265e-07), (0.8905, -7.716, -2.352e-07), (1.093, -7.206, -2.711e-07), (1.225, -6.503, -3.028e-07), (0.9737, -5.833, -2.808e-07), (0.5921, -4.85, -2.519e-07), (-0.9729, -1.081, -1.599e-07), (-1.149, -1.647, -1.26e-07), (1.186, -6.928, -2.886e-07), (1.007, -7.502, -2.541e-07)], [], [(1, 0, 15, 14, 13, 18, 12, 19, 11, 10, 9, 8, 7, 6, 5, 17, 4, 16, 3, 2)])
me_circle_017.use_remesh_preserve_volume = False
me_circle_017.use_remesh_preserve_attributes = False
me_circle_017.use_mirror_vertex_groups = False
me_circle_017.update()
me_circle_016 = bpy.data.meshes.new('Circle.016')
me_circle_016.from_pydata([(0.16, -3.632, -2.26e-07), (-0.2759, -2.426, -2.024e-07), (-0.6554, -1.436, -1.832e-07), (-0.9019, -0.7521, -1.758e-07), (-1.044, -1.411, -1.44e-07), (-1.254, -1.884, -1.081e-07), (-1.002, -2.552, -1.303e-07), (-0.6361, -3.584, -1.555e-07), (-0.1923, -4.764, -1.842e-07), (0.2553, -5.932, -2.107e-07), (0.6206, -6.968, -2.265e-07), (0.8905, -7.716, -2.352e-07), (1.093, -7.206, -2.711e-07), (1.225, -6.503, -3.028e-07), (0.9737, -5.833, -2.808e-07), (0.5921, -4.85, -2.519e-07), (-0.9729, -1.081, -1.599e-07), (-1.149, -1.647, -1.26e-07), (1.186, -6.928, -2.886e-07), (1.007, -7.502, -2.541e-07)], [], [(1, 0, 15, 14, 13, 18, 12, 19, 11, 10, 9, 8, 7, 6, 5, 17, 4, 16, 3, 2)])
me_circle_016.use_remesh_preserve_volume = False
me_circle_016.use_remesh_preserve_attributes = False
me_circle_016.use_mirror_vertex_groups = False
me_circle_016.update()
me_circle_015 = bpy.data.meshes.new('Circle.015')
me_circle_015.from_pydata([(0.16, -3.632, -2.26e-07), (-0.2759, -2.426, -2.024e-07), (-0.6554, -1.436, -1.832e-07), (-0.9019, -0.7521, -1.758e-07), (-1.044, -1.411, -1.44e-07), (-1.254, -1.884, -1.081e-07), (-1.002, -2.552, -1.303e-07), (-0.6361, -3.584, -1.555e-07), (-0.1923, -4.764, -1.842e-07), (0.2553, -5.932, -2.107e-07), (0.6206, -6.968, -2.265e-07), (0.8905, -7.716, -2.352e-07), (1.093, -7.206, -2.711e-07), (1.225, -6.503, -3.028e-07), (0.9737, -5.833, -2.808e-07), (0.5921, -4.85, -2.519e-07), (-0.9729, -1.081, -1.599e-07), (-1.149, -1.647, -1.26e-07), (1.186, -6.928, -2.886e-07), (1.007, -7.502, -2.541e-07)], [], [(1, 0, 15, 14, 13, 18, 12, 19, 11, 10, 9, 8, 7, 6, 5, 17, 4, 16, 3, 2)])
me_circle_015.use_remesh_preserve_volume = False
me_circle_015.use_remesh_preserve_attributes = False
me_circle_015.use_mirror_vertex_groups = False
me_circle_015.update()
me_circle_014 = bpy.data.meshes.new('Circle.014')
me_circle_014.from_pydata([(0.5861, -4.055, -8.771e-08), (0.2183, -2.244, -5.195e-08), (-0.1045, -0.7238, -2.315e-08), (-0.3125, 0.3031, -8.878e-09), (-0.479, -0.1226, 1.028e-08), (-0.7032, -0.2687, 3.533e-08), (-0.4895, -1.287, 6.516e-09), (-0.1812, -2.828, -2.916e-08), (0.1954, -4.627, -6.947e-08), (0.5762, -6.42, -1.072e-07), (0.8834, -7.963, -1.336e-07), (1.111, -9.087, -1.499e-07), (1.329, -8.893, -1.745e-07), (1.488, -8.41, -1.93e-07), (1.275, -7.39, -1.643e-07), (0.9497, -5.873, -1.26e-07), (-0.3958, 0.09025, 7.011e-10), (-0.5911, -0.1956, 2.281e-08), (1.431, -8.762, -1.86e-07), (1.233, -9.052, -1.635e-07)], [], [(1, 2, 3, 16, 4, 17, 5, 6, 7, 8, 9, 10, 11, 19, 12, 18, 13, 14, 15, 0)])
me_circle_014.use_remesh_preserve_volume = False
me_circle_014.use_remesh_preserve_attributes = False
me_circle_014.use_mirror_vertex_groups = False
me_circle_014.update()
me_circle_013 = bpy.data.meshes.new('Circle.013')
me_circle_013.from_pydata([(0.1231, 0.8669, 4.393e-10), (-0.3563, 1.217, 1.28e-08), (-0.7703, 1.466, 2.126e-08), (-1.042, 1.666, 2.23e-08), (-1.141, 0.7819, 3.413e-08), (-1.314, -0.0506, 4.82e-08), (-1.039, -0.2253, 3.288e-08), (-0.635, -0.5377, 1.687e-08), (-0.1495, -0.8494, 3.617e-10), (0.3389, -1.143, -1.34e-08), (0.7421, -1.46, -2.017e-08), (1.039, -1.679, -2.196e-08), (1.203, -0.8255, -3.599e-08), (1.29, 0.08095, -4.771e-08), (1.015, 0.2603, -3.251e-08), (0.5996, 0.4983, -1.467e-08), (-1.091, 1.224, 2.822e-08), (-1.227, 0.3656, 4.116e-08), (1.276, -0.3925, -4.274e-08), (1.138, -1.264, -2.947e-08)], [], [(1, 2, 3, 16, 4, 17, 5, 6, 7, 8, 9, 10, 11, 19, 12, 18, 13, 14, 15, 0)])
me_circle_013.use_remesh_preserve_volume = False
me_circle_013.use_remesh_preserve_attributes = False
me_circle_013.use_mirror_vertex_groups = False
me_circle_013.update()
me_circle_012 = bpy.data.meshes.new('Circle.012')
me_circle_012.from_pydata([(0.1231, 0.8669, 4.393e-10), (-0.3563, 1.217, 1.28e-08), (-0.7703, 1.466, 2.126e-08), (-1.042, 1.666, 2.23e-08), (-1.141, 0.7819, 3.413e-08), (-1.314, -0.0506, 4.82e-08), (-1.039, -0.2253, 3.288e-08), (-0.635, -0.5377, 1.687e-08), (-0.1495, -0.8494, 3.617e-10), (0.3389, -1.143, -1.34e-08), (0.7421, -1.46, -2.017e-08), (1.039, -1.679, -2.196e-08), (1.203, -0.8255, -3.599e-08), (1.29, 0.08095, -4.771e-08), (1.015, 0.2603, -3.251e-08), (0.5996, 0.4983, -1.467e-08), (-1.091, 1.224, 2.822e-08), (-1.227, 0.3656, 4.116e-08), (1.276, -0.3925, -4.274e-08), (1.138, -1.264, -2.947e-08)], [], [(1, 2, 3, 16, 4, 17, 5, 6, 7, 8, 9, 10, 11, 19, 12, 18, 13, 14, 15, 0)])
me_circle_012.use_remesh_preserve_volume = False
me_circle_012.use_remesh_preserve_attributes = False
me_circle_012.use_mirror_vertex_groups = False
me_circle_012.update()
me_circle_011 = bpy.data.meshes.new('Circle.011')
me_circle_011.from_pydata([(-2.384e-07, 0.3189, 2.977e-08), (-0.1425, 0.3154, 2.908e-08), (-0.2796, 0.3051, 2.705e-08), (-0.4059, 0.2883, 2.374e-08), (-0.5166, 0.2658, 1.929e-08), (-0.6075, 0.2383, 1.387e-08), (-0.675, 0.1411, 1.056e-08), (-0.7166, 0.07867, 5.089e-09), (-0.7306, 0.01378, -6.021e-10), (-0.7166, -0.09563, -4.347e-09), (-0.675, -0.2133, -7.403e-09), (-0.6075, -0.2386, -1.385e-08), (-0.5166, -0.2608, -1.951e-08), (-0.4059, -0.2771, -2.423e-08), (-0.2796, -0.2887, -2.776e-08), (-0.1425, -0.2873, -3.031e-08), (0.0, -0.2901, -3.103e-08), (0.1425, -0.2873, -3.031e-08), (0.2796, -0.2926, -2.759e-08), (0.4059, -0.2791, -2.415e-08), (0.5166, -0.2745, -1.891e-08), (0.6075, -0.2465, -1.351e-08), (0.675, -0.1821, -8.769e-09), (0.7166, -0.09798, -4.245e-09), (0.7306, 0.01378, -6.021e-10), (0.7166, 0.07867, 5.089e-09), (0.675, 0.1411, 1.056e-08), (0.6075, 0.2383, 1.387e-08), (0.5166, 0.2658, 1.929e-08), (0.4059, 0.2883, 2.374e-08), (0.2796, 0.3051, 2.705e-08), (0.1425, 0.3154, 2.908e-08)], [], [(1, 2, 3, 4, 5, 6, 7, 8, 9, 10, 11, 12, 13, 14, 15, 16, 17, 18, 19, 20, 21, 22, 23, 24, 25, 26, 27, 28, 29, 30, 31, 0)])
me_circle_011.use_remesh_preserve_volume = False
me_circle_011.use_remesh_preserve_attributes = False
me_circle_011.use_mirror_vertex_groups = False
me_circle_011.update()
me_circle_010 = bpy.data.meshes.new('Circle.010')
me_circle_010.from_pydata([(-2.384e-07, 0.3189, 2.977e-08), (-0.1425, 0.3154, 2.908e-08), (-0.2796, 0.3051, 2.705e-08), (-0.4059, 0.2883, 2.374e-08), (-0.5166, 0.2658, 1.929e-08), (-0.6075, 0.2383, 1.387e-08), (-0.675, 0.1411, 1.056e-08), (-0.7166, 0.07867, 5.089e-09), (-0.7306, 0.01378, -6.021e-10), (-0.7166, -0.09563, -4.347e-09), (-0.675, -0.2133, -7.403e-09), (-0.6075, -0.2386, -1.385e-08), (-0.5166, -0.2608, -1.951e-08), (-0.4059, -0.2771, -2.423e-08), (-0.2796, -0.2887, -2.776e-08), (-0.1425, -0.2873, -3.031e-08), (0.0, -0.2901, -3.103e-08), (0.1425, -0.2873, -3.031e-08), (0.2796, -0.2926, -2.759e-08), (0.4059, -0.2791, -2.415e-08), (0.5166, -0.2745, -1.891e-08), (0.6075, -0.2465, -1.351e-08), (0.675, -0.1821, -8.769e-09), (0.7166, -0.09798, -4.245e-09), (0.7306, 0.01378, -6.021e-10), (0.7166, 0.07867, 5.089e-09), (0.675, 0.1411, 1.056e-08), (0.6075, 0.2383, 1.387e-08), (0.5166, 0.2658, 1.929e-08), (0.4059, 0.2883, 2.374e-08), (0.2796, 0.3051, 2.705e-08), (0.1425, 0.3154, 2.908e-08)], [], [(1, 2, 3, 4, 5, 6, 7, 8, 9, 10, 11, 12, 13, 14, 15, 16, 17, 18, 19, 20, 21, 22, 23, 24, 25, 26, 27, 28, 29, 30, 31, 0)])
me_circle_010.use_remesh_preserve_volume = False
me_circle_010.use_remesh_preserve_attributes = False
me_circle_010.use_mirror_vertex_groups = False
me_circle_010.update()
me_circle_009 = bpy.data.meshes.new('Circle.009')
me_circle_009.from_pydata([(-2.384e-07, 0.3189, 2.977e-08), (-0.1425, 0.3154, 2.908e-08), (-0.2796, 0.3051, 2.705e-08), (-0.4059, 0.2883, 2.374e-08), (-0.5166, 0.2658, 1.929e-08), (-0.6075, 0.2383, 1.387e-08), (-0.675, 0.1411, 1.056e-08), (-0.7166, 0.07867, 5.089e-09), (-0.7306, 0.01378, -6.021e-10), (-0.7166, -0.09563, -4.347e-09), (-0.675, -0.2133, -7.403e-09), (-0.6075, -0.2386, -1.385e-08), (-0.5166, -0.2608, -1.951e-08), (-0.4059, -0.2771, -2.423e-08), (-0.2796, -0.2887, -2.776e-08), (-0.1425, -0.2873, -3.031e-08), (0.0, -0.2901, -3.103e-08), (0.1425, -0.2873, -3.031e-08), (0.2796, -0.2926, -2.759e-08), (0.4059, -0.2791, -2.415e-08), (0.5166, -0.2745, -1.891e-08), (0.6075, -0.2465, -1.351e-08), (0.675, -0.1821, -8.769e-09), (0.7166, -0.09798, -4.245e-09), (0.7306, 0.01378, -6.021e-10), (0.7166, 0.07867, 5.089e-09), (0.675, 0.1411, 1.056e-08), (0.6075, 0.2383, 1.387e-08), (0.5166, 0.2658, 1.929e-08), (0.4059, 0.2883, 2.374e-08), (0.2796, 0.3051, 2.705e-08), (0.1425, 0.3154, 2.908e-08)], [], [(1, 2, 3, 4, 5, 6, 7, 8, 9, 10, 11, 12, 13, 14, 15, 16, 17, 18, 19, 20, 21, 22, 23, 24, 25, 26, 27, 28, 29, 30, 31, 0)])
me_circle_009.use_remesh_preserve_volume = False
me_circle_009.use_remesh_preserve_attributes = False
me_circle_009.use_mirror_vertex_groups = False
me_circle_009.update()
me_circle_008 = bpy.data.meshes.new('Circle.008')
me_circle_008.from_pydata([(-2.384e-07, 0.3189, 2.977e-08), (-0.1425, 0.3154, 2.908e-08), (-0.2796, 0.3051, 2.705e-08), (-0.4059, 0.2883, 2.374e-08), (-0.5166, 0.2658, 1.929e-08), (-0.6075, 0.2383, 1.387e-08), (-0.675, 0.1411, 1.056e-08), (-0.7166, 0.07867, 5.089e-09), (-0.7306, 0.01378, -6.021e-10), (-0.7166, -0.09563, -4.347e-09), (-0.675, -0.2133, -7.403e-09), (-0.6075, -0.2386, -1.385e-08), (-0.5166, -0.2608, -1.951e-08), (-0.4059, -0.2771, -2.423e-08), (-0.2796, -0.2887, -2.776e-08), (-0.1425, -0.2873, -3.031e-08), (0.0, -0.2901, -3.103e-08), (0.1425, -0.2873, -3.031e-08), (0.2796, -0.2926, -2.759e-08), (0.4059, -0.2791, -2.415e-08), (0.5166, -0.2745, -1.891e-08), (0.6075, -0.2465, -1.351e-08), (0.675, -0.1821, -8.769e-09), (0.7166, -0.09798, -4.245e-09), (0.7306, 0.01378, -6.021e-10), (0.7166, 0.07867, 5.089e-09), (0.675, 0.1411, 1.056e-08), (0.6075, 0.2383, 1.387e-08), (0.5166, 0.2658, 1.929e-08), (0.4059, 0.2883, 2.374e-08), (0.2796, 0.3051, 2.705e-08), (0.1425, 0.3154, 2.908e-08)], [], [(1, 2, 3, 4, 5, 6, 7, 8, 9, 10, 11, 12, 13, 14, 15, 16, 17, 18, 19, 20, 21, 22, 23, 24, 25, 26, 27, 28, 29, 30, 31, 0)])
me_circle_008.use_remesh_preserve_volume = False
me_circle_008.use_remesh_preserve_attributes = False
me_circle_008.use_mirror_vertex_groups = False
me_circle_008.update()
me_circle_007 = bpy.data.meshes.new('Circle.007')
me_circle_007.from_pydata([(-1.187, 0.7247, 1.137e-07), (-1.195, 0.3173, 1.23e-07), (-1.126, 0.02856, 1.274e-07), (-1.077, -0.1443, 1.274e-07), (-0.9865, -0.2959, 1.274e-07), (-0.8807, -0.4202, 1.274e-07), (-0.7802, -0.5126, 1.274e-07), (-0.5791, -0.5695, 1.274e-07), (-0.01011, -0.5739, 1.268e-07), (0.5589, -0.5695, 1.274e-07), (0.7599, -0.5126, 1.274e-07), (0.8604, -0.4202, 1.274e-07), (0.9662, -0.2959, 1.274e-07), (1.057, -0.1443, 1.274e-07), (1.106, 0.02856, 1.274e-07), (1.175, 0.3173, 1.23e-07), (1.167, 0.7247, 1.137e-07)], [], [(0, 1, 2, 3, 4, 5, 6, 7, 8, 9, 10, 11, 12, 13, 14, 15, 16)])
me_circle_007.use_remesh_preserve_volume = False
me_circle_007.use_remesh_preserve_attributes = False
me_circle_007.use_mirror_vertex_groups = False
me_circle_007.update()
me_circle_006 = bpy.data.meshes.new('Circle.006')
me_circle_006.from_pydata([(0.06136, 0.934, -7.895e-09), (-0.1337, 0.9258, -8.379e-09), (-0.3213, 0.8436, -7.274e-09), (-0.4942, 0.7512, -7.274e-09), (-0.6457, 0.6269, -7.274e-09), (-0.7701, 0.4753, -7.274e-09), (-0.8625, 0.3024, -7.274e-09), (-0.9194, 0.1149, -7.274e-09), (-0.9386, -0.08024, -7.274e-09), (1.061, -0.08024, -7.274e-09), (1.042, 0.1149, -7.274e-09), (0.9852, 0.3024, -7.274e-09), (0.8928, 0.4753, -7.274e-09), (0.7685, 0.6269, -7.274e-09), (0.6169, 0.7512, -7.274e-09), (0.444, 0.8436, -7.274e-09), (0.2564, 0.9258, -8.379e-09), (1.052, -0.04188, -4.687e-09), (-0.929, -0.04188, -4.687e-09), (1.047, 0.03649, -5.98e-09), (-0.9242, 0.03649, -5.98e-09), (1.118, -0.08024, -7.274e-09), (1.109, -0.04188, -4.687e-09), (-0.9842, -0.08024, -7.274e-09), (-0.9746, -0.04188, -4.687e-09)], [(17, 18)], [(1, 2, 3, 4, 5, 6, 7, 20, 18, 8, 9, 17, 19, 10, 11, 12, 13, 14, 15, 16, 0), (17, 9, 21, 22), (8, 18, 24, 23)])
me_circle_006.use_remesh_preserve_volume = False
me_circle_006.use_remesh_preserve_attributes = False
me_circle_006.use_mirror_vertex_groups = False
me_circle_006.update()
me_circle_005 = bpy.data.meshes.new('Circle.005')
me_circle_005.from_pydata([(-1.418, -5.834, 2.478e-07), (-1.412, -5.717, 2.452e-07), (-1.469, -5.314, 1.959e-07), (-1.483, -4.646, 1.722e-07), (-1.528, -3.766, 1.403e-07), (-1.486, -2.975, 1.133e-07), (-1.413, -2.255, 9.002e-08), (-1.347, -1.552, 6.783e-08), (-1.154, -0.8491, 4.564e-08), (-1.016, -0.2397, 2.721e-08), (-0.9085, 0.1167, 1.918e-08), (-0.8073, 0.4291, 1.215e-08), (-0.6746, 0.8104, 1.956e-08), (-0.4917, 0.9088, 1.14e-08), (-0.3688, 0.9886, 2.801e-10), (-0.6517, 0.9088, 1.14e-08), (-0.8619, 0.8104, 1.956e-08), (-0.9946, 0.4291, 1.215e-08), (-1.096, 0.1167, 2.245e-08), (-1.204, -0.2397, 2.721e-08), (-1.365, -0.8491, 4.564e-08), (-1.574, -1.552, 6.783e-08), (-1.662, -2.255, 9.002e-08), (-1.674, -2.975, 1.133e-07), (-1.716, -3.766, 1.403e-07), (-1.671, -4.646, 1.722e-07), (-1.656, -5.314, 1.959e-07), (-1.599, -5.717, 2.452e-07), (-1.57, -5.835, 2.479e-07), (-0.2494, 0.9733, 9.491e-10), (1.459, -5.836, 2.457e-07), (1.488, -5.718, 2.431e-07), (1.519, -5.314, 1.959e-07), (1.458, -4.646, 1.722e-07), (1.39, -3.766, 1.403e-07), (1.32, -2.975, 1.133e-07), (1.241, -2.255, 9.002e-08), (1.152, -1.552, 6.783e-08), (1.054, -0.8491, 4.564e-08), (0.9996, -0.2397, 2.721e-08), (1.0, 0.1167, 1.918e-08), (0.9502, 0.4291, 1.215e-08), (0.8248, 0.8105, 2.093e-08), (0.6, 0.9113, 1.031e-08), (0.3251, 0.9866, 1.103e-09), (1.304, -5.835, 2.457e-07), (1.282, -5.718, 2.431e-07), (1.313, -5.314, 1.959e-07), (1.251, -4.646, 1.722e-07), (1.184, -3.766, 1.403e-07), (1.114, -2.975, 1.133e-07), (0.9677, -2.255, 9.002e-08), (0.9029, -1.552, 6.783e-08), (0.8212, -0.8491, 4.564e-08), (0.7936, -0.2397, 2.721e-08), (0.7942, 0.1167, 1.918e-08), (0.7442, 0.4291, 1.215e-08), (0.6187, 0.8105, 2.093e-08), (0.4559, 0.9113, 1.031e-08), (0.2127, 0.9717, 1.754e-09), (-0.02184, 0.9998, 1.585e-10), (-0.01834, 0.9887, 6.437e-10)], [], [(28, 0, 1, 2, 3, 4, 5, 6, 7, 8, 9, 10, 11, 12, 13, 29, 61, 59, 58, 57, 56, 55, 54, 53, 52, 51, 50, 49, 48, 47, 46, 45, 30, 31, 32, 33, 34, 35, 36, 37, 38, 39, 40, 41, 42, 43, 44, 60, 14, 15, 16, 17, 18, 19, 20, 21, 22, 23, 24, 25, 26, 27)])
me_circle_005.use_remesh_preserve_volume = False
me_circle_005.use_remesh_preserve_attributes = False
me_circle_005.use_mirror_vertex_groups = False
me_circle_005.update()
me_circle_004 = bpy.data.meshes.new('Circle.004')
me_circle_004.from_pydata([(0.0, 1.0, 0.0), (-0.3827, 0.9239, 0.0), (-0.7071, 0.7071, 0.0), (-0.9239, 0.3827, 0.0), (-1.0, -4.371e-08, 0.0), (-0.9239, -0.3827, 0.0), (-0.7071, -0.7071, 0.0), (-0.3827, -0.9239, 0.0), (-1.51e-07, -1.0, 0.0), (0.3827, -0.9239, 0.0), (0.7071, -0.7071, 0.0), (0.9239, -0.3827, 0.0), (1.0, 1.192e-08, 0.0), (0.9239, 0.3827, 0.0), (0.7071, 0.7071, 0.0), (0.3827, 0.9239, 0.0)], [], [(1, 2, 3, 4, 5, 6, 7, 8, 9, 10, 11, 12, 13, 14, 15, 0)])
me_circle_004.use_remesh_preserve_volume = False
me_circle_004.use_remesh_preserve_attributes = False
me_circle_004.use_mirror_vertex_groups = False
me_circle_004.update()
me_circle_003 = bpy.data.meshes.new('Circle.003')
me_circle_003.from_pydata([(-2.384e-07, 0.3189, 2.977e-08), (-0.1425, 0.3154, 2.908e-08), (-0.2796, 0.3051, 2.705e-08), (-0.4059, 0.2883, 2.374e-08), (-0.5166, 0.2658, 1.929e-08), (-0.6075, 0.2383, 1.387e-08), (-0.675, 0.1411, 1.056e-08), (-0.7166, 0.07867, 5.089e-09), (-0.7306, 0.01378, -6.021e-10), (-0.7166, -0.09563, -4.347e-09), (-0.675, -0.2133, -7.403e-09), (-0.6075, -0.2386, -1.385e-08), (-0.5166, -0.2608, -1.951e-08), (-0.4059, -0.2771, -2.423e-08), (-0.2796, -0.2887, -2.776e-08), (-0.1425, -0.2873, -3.031e-08), (0.0, -0.2901, -3.103e-08), (0.1425, -0.2873, -3.031e-08), (0.2796, -0.2926, -2.759e-08), (0.4059, -0.2791, -2.415e-08), (0.5166, -0.2745, -1.891e-08), (0.6075, -0.2465, -1.351e-08), (0.675, -0.1821, -8.769e-09), (0.7166, -0.09798, -4.245e-09), (0.7306, 0.01378, -6.021e-10), (0.7166, 0.07867, 5.089e-09), (0.675, 0.1411, 1.056e-08), (0.6075, 0.2383, 1.387e-08), (0.5166, 0.2658, 1.929e-08), (0.4059, 0.2883, 2.374e-08), (0.2796, 0.3051, 2.705e-08), (0.1425, 0.3154, 2.908e-08)], [], [(1, 2, 3, 4, 5, 6, 7, 8, 9, 10, 11, 12, 13, 14, 15, 16, 17, 18, 19, 20, 21, 22, 23, 24, 25, 26, 27, 28, 29, 30, 31, 0)])
me_circle_003.use_remesh_preserve_volume = False
me_circle_003.use_remesh_preserve_attributes = False
me_circle_003.use_mirror_vertex_groups = False
me_circle_003.update()
me_circle_002 = bpy.data.meshes.new('Circle.002')
me_circle_002.from_pydata([(-2.384e-07, 0.3189, 2.977e-08), (-0.1425, 0.3154, 2.908e-08), (-0.2796, 0.3051, 2.705e-08), (-0.4059, 0.2883, 2.374e-08), (-0.5166, 0.2658, 1.929e-08), (-0.6075, 0.2383, 1.387e-08), (-0.675, 0.1411, 1.056e-08), (-0.7166, 0.07867, 5.089e-09), (-0.7306, 0.01378, -6.021e-10), (-0.7166, -0.09563, -4.347e-09), (-0.675, -0.2133, -7.403e-09), (-0.6075, -0.2386, -1.385e-08), (-0.5166, -0.2608, -1.951e-08), (-0.4059, -0.2771, -2.423e-08), (-0.2796, -0.2887, -2.776e-08), (-0.1425, -0.2873, -3.031e-08), (0.0, -0.2901, -3.103e-08), (0.1425, -0.2873, -3.031e-08), (0.2796, -0.2926, -2.759e-08), (0.4059, -0.2791, -2.415e-08), (0.5166, -0.2745, -1.891e-08), (0.6075, -0.2465, -1.351e-08), (0.675, -0.1821, -8.769e-09), (0.7166, -0.09798, -4.245e-09), (0.7306, 0.01378, -6.021e-10), (0.7166, 0.07867, 5.089e-09), (0.675, 0.1411, 1.056e-08), (0.6075, 0.2383, 1.387e-08), (0.5166, 0.2658, 1.929e-08), (0.4059, 0.2883, 2.374e-08), (0.2796, 0.3051, 2.705e-08), (0.1425, 0.3154, 2.908e-08)], [], [(1, 2, 3, 4, 5, 6, 7, 8, 9, 10, 11, 12, 13, 14, 15, 16, 17, 18, 19, 20, 21, 22, 23, 24, 25, 26, 27, 28, 29, 30, 31, 0)])
me_circle_002.use_remesh_preserve_volume = False
me_circle_002.use_remesh_preserve_attributes = False
me_circle_002.use_mirror_vertex_groups = False
me_circle_002.update()
me_circle_001 = bpy.data.meshes.new('Circle.001')
me_circle_001.from_pydata([(-2.384e-07, 0.3189, 2.977e-08), (-0.1425, 0.3154, 2.908e-08), (-0.2796, 0.3051, 2.705e-08), (-0.4059, 0.2883, 2.374e-08), (-0.5166, 0.2658, 1.929e-08), (-0.6075, 0.2383, 1.387e-08), (-0.675, 0.1411, 1.056e-08), (-0.7166, 0.07867, 5.089e-09), (-0.7306, 0.01378, -6.021e-10), (-0.7166, -0.09563, -4.347e-09), (-0.675, -0.2133, -7.403e-09), (-0.6075, -0.2386, -1.385e-08), (-0.5166, -0.2608, -1.951e-08), (-0.4059, -0.2771, -2.423e-08), (-0.2796, -0.2887, -2.776e-08), (-0.1425, -0.2873, -3.031e-08), (0.0, -0.2901, -3.103e-08), (0.1425, -0.2873, -3.031e-08), (0.2796, -0.2926, -2.759e-08), (0.4059, -0.2791, -2.415e-08), (0.5166, -0.2745, -1.891e-08), (0.6075, -0.2465, -1.351e-08), (0.675, -0.1821, -8.769e-09), (0.7166, -0.09798, -4.245e-09), (0.7306, 0.01378, -6.021e-10), (0.7166, 0.07867, 5.089e-09), (0.675, 0.1411, 1.056e-08), (0.6075, 0.2383, 1.387e-08), (0.5166, 0.2658, 1.929e-08), (0.4059, 0.2883, 2.374e-08), (0.2796, 0.3051, 2.705e-08), (0.1425, 0.3154, 2.908e-08)], [], [(1, 2, 3, 4, 5, 6, 7, 8, 9, 10, 11, 12, 13, 14, 15, 16, 17, 18, 19, 20, 21, 22, 23, 24, 25, 26, 27, 28, 29, 30, 31, 0)])
me_circle_001.use_remesh_preserve_volume = False
me_circle_001.use_remesh_preserve_attributes = False
me_circle_001.use_mirror_vertex_groups = False
me_circle_001.update()
me_plane = bpy.data.meshes.new('Plane')
me_plane.from_pydata([(-4.631, -0.8237, -4.478e-08), (4.631, -0.8237, -4.478e-08), (-4.631, 18.8, -7.412e-07), (4.631, 18.8, -7.412e-07)], [], [(0, 1, 3, 2)])
me_plane.materials.append(mat_back_wall)
me_plane.use_remesh_preserve_volume = False
me_plane.use_remesh_preserve_attributes = False
me_plane.use_mirror_vertex_groups = False
me_plane.update()

# ---- objects
ob_circle_025 = bpy.data.objects.new('Circle.025', me_circle_045)
ob_circle_024 = bpy.data.objects.new('Circle.024', me_circle_044)
ob_circle_023 = bpy.data.objects.new('Circle.023', me_circle_043)
ob_circle_022 = bpy.data.objects.new('Circle.022', me_circle_042)
ob_circle_021 = bpy.data.objects.new('Circle.021', me_circle_041)
ob_circle_020 = bpy.data.objects.new('Circle.020', me_circle_040)
ob_circle_019 = bpy.data.objects.new('Circle.019', me_circle_039)
ob_circle_018 = bpy.data.objects.new('Circle.018', me_circle_038)
ob_circle_017 = bpy.data.objects.new('Circle.017', me_circle_037)
ob_circle_016 = bpy.data.objects.new('Circle.016', me_circle_036)
ob_circle_015 = bpy.data.objects.new('Circle.015', me_circle_035)
ob_circle_014 = bpy.data.objects.new('Circle.014', me_circle_034)
ob_circle_013 = bpy.data.objects.new('Circle.013', me_circle_033)
ob_circle_012 = bpy.data.objects.new('Circle.012', me_circle_032)
ob_circle_002 = bpy.data.objects.new('Circle.002', me_circle_031)
ob_circle_011 = bpy.data.objects.new('Circle.011', me_circle_029)
ob_doorframe = bpy.data.objects.new('DoorFrame', me_doorfrane)
ob_circle_010 = bpy.data.objects.new('Circle.010', me_circle_028)
ob_circle_009 = bpy.data.objects.new('Circle.009', me_circle_027)
ob_circle_008 = bpy.data.objects.new('Circle.008', me_circle_026)
ob_circle_007 = bpy.data.objects.new('Circle.007', me_circle_025)
ob_circle_006 = bpy.data.objects.new('Circle.006', me_circle_024)
ob_circle_005 = bpy.data.objects.new('Circle.005', me_circle_023)
ob_circle_004 = bpy.data.objects.new('Circle.004', me_circle_022)
ob_plane_004 = bpy.data.objects.new('Plane.004', me_plane_008)
ob_plane_003 = bpy.data.objects.new('Plane.003', me_plane_007)
ob_circle_003 = bpy.data.objects.new('Circle.003', me_circle_021)
ob_plane_002 = bpy.data.objects.new('Plane.002', me_plane_006)
ob_plane_001 = bpy.data.objects.new('Plane.001', me_plane_001)
ob_circle_001 = bpy.data.objects.new('Circle.001', me_circle_020)
ob_circle = bpy.data.objects.new('Circle', me_circle_019)
ob_plane = bpy.data.objects.new('Plane', me_plane_005)
ob_ashes = bpy.data.objects.new('Ashes', me_plane_004)
ob_fire = bpy.data.objects.new('Fire', me_circle_018)
ob_log_small_r = bpy.data.objects.new('Log_Small_R', me_circle_017)
ob_log_small_l = bpy.data.objects.new('Log_Small_L', me_circle_016)
ob_log_longl = bpy.data.objects.new('Log_LongL', me_circle_015)
ob_log_longr = bpy.data.objects.new('Log_LongR', me_circle_014)
ob_log_big_2 = bpy.data.objects.new('Log_Big_2', me_circle_013)
ob_log_big = bpy.data.objects.new('Log_Big', me_circle_012)
ob_rock_003_001 = bpy.data.objects.new('Rock_003.001', me_circle_011)
ob_rock_002_002 = bpy.data.objects.new('Rock_002.002', me_circle_010)
ob_rock_002_001 = bpy.data.objects.new('Rock_002.001', me_circle_009)
ob_rock_001_001 = bpy.data.objects.new('Rock_001.001', me_circle_008)
ob_pot = bpy.data.objects.new('Pot', me_circle_007)
ob_pot_lid = bpy.data.objects.new('Pot_Lid', me_circle_006)
ob_pot_holder = bpy.data.objects.new('Pot_Holder', me_circle_005)
ob_wood_top = bpy.data.objects.new('Wood_Top', me_circle_004)
ob_rock_003 = bpy.data.objects.new('Rock_003', me_circle_003)
ob_rock_002 = bpy.data.objects.new('Rock_002', me_circle_002)
ob_rock_001 = bpy.data.objects.new('Rock_001', me_circle_001)
ob_back_wall = bpy.data.objects.new('Back_Wall', me_plane)

# ---- transforms, parenting, visibility, modifiers, constraints
ob_circle_025.location = (9.109, 0.3126, 1.307)
ob_circle_025.rotation_euler = (1.571, -0.0, 0.0)
ob_circle_025.scale = (0.1522, 0.1522, 0.1522)
ob_circle_025.lineart.crease_threshold = 0.0
ob_circle_024.location = (9.249, 0.3226, 0.9068)
ob_circle_024.rotation_euler = (1.571, -0.09178, -1.237e-08)
ob_circle_024.scale = (0.1574, 0.06493, 0.1126)
ob_circle_024.lineart.crease_threshold = 0.0
ob_circle_023.location = (8.977, 0.3069, 0.9785)
ob_circle_023.rotation_euler = (1.571, 0.3278, 4.569e-08)
ob_circle_023.scale = (0.1574, 0.06493, 0.1126)
ob_circle_023.lineart.crease_threshold = 0.0
ob_circle_022.location = (9.207, 0.3069, 1.143)
ob_circle_022.rotation_euler = (1.571, -0.6633, -1.05e-07)
ob_circle_022.scale = (0.1574, 0.06493, 0.1126)
ob_circle_022.lineart.crease_threshold = 0.0
ob_circle_021.location = (8.921, 0.3069, 0.7009)
ob_circle_021.rotation_euler = (1.571, -4.93, 6.071e-07)
ob_circle_021.scale = (0.05395, 0.02568, 0.1592)
ob_circle_021.lineart.crease_threshold = 0.0
ob_circle_020.location = (9.235, 0.3069, 0.6856)
ob_circle_020.rotation_euler = (1.571, -0.1262, -1.705e-08)
ob_circle_020.scale = (0.1574, 0.06493, 0.1126)
ob_circle_020.lineart.crease_threshold = 0.0
ob_circle_019.location = (9.03, 0.3069, 0.768)
ob_circle_019.rotation_euler = (1.571, 4.89, -7.474e-07)
ob_circle_019.scale = (0.1574, 0.06493, 0.1126)
ob_circle_019.lineart.crease_threshold = 0.0
ob_circle_018.location = (9.149, 0.3017, 0.9829)
ob_circle_018.rotation_euler = (1.571, -3.142, 1.154e-11)
ob_circle_018.scale = (0.1243, 0.05134, 0.1243)
ob_circle_018.lineart.crease_threshold = 0.0
ob_circle_017.location = (9.086, 0.2991, 1.039)
ob_circle_017.rotation_euler = (1.571, 1.973, -3.162e-07)
ob_circle_017.scale = (0.2029, 0.2029, 0.2029)
ob_circle_017.lineart.crease_threshold = 0.0
ob_circle_016.location = (9.22, 0.3014, 1.078)
ob_circle_016.rotation_euler = (1.571, 5.949, -4.662e-08)
ob_circle_016.scale = (0.1574, 0.06493, 1.343e-08)
ob_circle_016.lineart.crease_threshold = 0.0
ob_circle_015.location = (8.896, 0.3125, 0.6143)
ob_circle_015.rotation_euler = (1.571, -1.55, -6.435e-06)
ob_circle_015.scale = (0.1152, 0.0179, 0.07262)
ob_circle_015.lineart.crease_threshold = 0.0
ob_circle_014.location = (8.924, 0.3125, 0.5066)
ob_circle_014.rotation_euler = (1.571, -1.174, -3.208e-07)
ob_circle_014.scale = (0.1015, 0.04186, 0.07262)
ob_circle_014.lineart.crease_threshold = 0.0
ob_circle_013.location = (9.014, 0.3014, 0.6454)
ob_circle_013.rotation_euler = (1.571, 4.659, 2.527e-06)
ob_circle_013.scale = (0.1574, 0.06493, 1.343e-08)
ob_circle_013.lineart.crease_threshold = 0.0
ob_circle_012.location = (9.133, 0.3226, 0.5854)
ob_circle_012.rotation_euler = (1.571, -0.0, 0.0)
ob_circle_012.scale = (0.2029, 0.2029, 0.2029)
ob_circle_012.lineart.crease_threshold = 0.0
ob_circle_002.location = (9.196, 0.3017, 0.4902)
ob_circle_002.rotation_euler = (1.571, -0.0, 0.0)
ob_circle_002.scale = (0.1243, 0.05134, 0.1243)
ob_circle_002.lineart.crease_threshold = 0.0
ob_circle_011.location = (9.17, 0.3098, 0.4861)
ob_circle_011.rotation_euler = (1.571, -0.0, 0.0)
ob_circle_011.scale = (0.1406, 0.1406, 0.1406)
ob_circle_011.lineart.crease_threshold = 0.0
ob_doorframe.location = (9.067, 0.3069, 0.2564)
ob_doorframe.lock_location = (True, True, True)
ob_doorframe.lock_rotation = (True, True, True)
ob_doorframe.lineart.crease_threshold = 0.0
ob_circle_010.location = (8.969, 0.3069, 0.4095)
ob_circle_010.rotation_euler = (1.571, 3.778, 9.925e-08)
ob_circle_010.scale = (0.1574, 0.06493, 0.1126)
ob_circle_010.lineart.crease_threshold = 0.0
ob_circle_009.location = (9.173, 0.3069, 0.3701)
ob_circle_009.rotation_euler = (1.571, -1.785, 6.177e-07)
ob_circle_009.scale = (0.1574, 0.06493, 0.1126)
ob_circle_009.lineart.crease_threshold = 0.0
ob_circle_008.location = (9.166, 0.3069, 0.1952)
ob_circle_008.rotation_euler = (1.571, -2.988, 2.084e-08)
ob_circle_008.scale = (0.03818, 0.01817, 0.1126)
ob_circle_008.lineart.crease_threshold = 0.0
ob_circle_007.location = (9.01, 0.3069, 0.2339)
ob_circle_007.rotation_euler = (1.571, -1.645, 1.806e-06)
ob_circle_007.scale = (0.1574, 0.06493, 0.1126)
ob_circle_007.lineart.crease_threshold = 0.0
ob_circle_006.location = (9.166, 0.3226, 0.2656)
ob_circle_006.rotation_euler = (1.571, -0.0, 0.0)
ob_circle_006.scale = (0.1574, 0.06493, 0.1126)
ob_circle_006.lineart.crease_threshold = 0.0
ob_circle_005.location = (9.109, 0.3226, 0.1175)
ob_circle_005.rotation_euler = (1.571, -0.0, 0.0)
ob_circle_005.scale = (0.1574, 0.06493, 0.1126)
ob_circle_005.lineart.crease_threshold = 0.0
ob_circle_004.location = (8.832, 0.2808, 1.52)
ob_circle_004.rotation_euler = (1.571, -0.0, 0.0)
ob_circle_004.scale = (0.2959, 0.2959, 0.2959)
ob_circle_004.lineart.crease_threshold = 0.0
ob_plane_004.location = (8.477, 0.3783, 1.584)
ob_plane_004.rotation_euler = (1.571, -0.0, 0.0)
ob_plane_004.scale = (0.0721, 1.552, 1.0)
ob_plane_004.lineart.crease_threshold = 0.0
ob_plane_003.location = (0.2894, 0.2978, 1.58)
ob_plane_003.rotation_euler = (1.571, 0.0, -5.4e-09)
ob_plane_003.scale = (1.0, 1.541, 1.0)
ob_plane_003.lineart.crease_threshold = 0.0
ob_circle_003.location = (-7.211, 0.2267, 0.2722)
ob_circle_003.rotation_euler = (1.571, -0.0, 0.0)
ob_circle_003.scale = (0.2559, 0.2559, 0.2559)
ob_circle_003.lineart.crease_threshold = 0.0
ob_plane_002.location = (-2.278, 0.2571, 0.391)
ob_plane_002.rotation_euler = (1.571, -0.0, 0.0)
ob_plane_002.scale = (1.0, 0.1502, 1.0)
ob_plane_002.lineart.crease_threshold = 0.0
ob_plane_001.location = (-7.231, 0.2484, 0.3982)
ob_plane_001.rotation_euler = (1.571, -0.0, 0.0)
ob_plane_001.scale = (0.1306, 0.2163, 0.2423)
ob_plane_001.lineart.crease_threshold = 0.0
ob_circle_001.location = (-4.665, 0.1933, 0.5299)
ob_circle_001.rotation_euler = (1.571, -0.0, 0.0)
ob_circle_001.scale = (0.1799, 0.1464, 0.1464)
ob_circle_001.lineart.crease_threshold = 0.0
ob_circle.location = (-3.127, 0.2691, 0.2373)
ob_circle.rotation_euler = (1.571, -0.0, 0.0)
ob_circle.lineart.crease_threshold = 0.0
ob_plane.location = (-3.107, 0.2901, 0.2558)
ob_plane.rotation_euler = (1.571, -0.0, 0.0)
ob_plane.scale = (1.743, 0.2179, 1.0)
ob_plane.lineart.crease_threshold = 0.0
ob_ashes.location = (-8.632, 0.2702, 0.07697)
ob_ashes.rotation_euler = (1.571, -0.0, 0.0)
ob_ashes.scale = (0.3302, 0.03467, 0.2169)
ob_ashes.lineart.crease_threshold = 0.0
ob_fire.location = (-8.664, 0.2875, 0.354)
ob_fire.rotation_euler = (1.571, -0.0, 0.0)
ob_fire.scale = (0.1885, 0.1885, 0.1885)
ob_fire.lineart.crease_threshold = 0.0
ob_log_small_r.location = (-8.553, 0.3035, 0.3541)
ob_log_small_r.rotation_euler = (1.571, -0.6047, 3.142)
ob_log_small_r.scale = (0.08927, 0.01152, 0.166)
ob_log_small_r.lineart.crease_threshold = 0.0
ob_log_small_l.location = (-8.711, 0.3035, 0.417)
ob_log_small_l.rotation_euler = (1.571, -0.2941, 3.142)
ob_log_small_l.scale = (0.08927, 0.01152, 0.166)
ob_log_small_l.lineart.crease_threshold = 0.0
ob_log_longl.location = (-8.703, 0.3035, 0.4037)
ob_log_longl.rotation_euler = (1.571, 0.2076, 3.142)
ob_log_longl.scale = (0.1642, 0.02839, 0.166)
ob_log_longl.lineart.crease_threshold = 0.0
ob_log_longr.location = (-8.631, 0.3035, 0.4037)
ob_log_longr.rotation_euler = (1.571, 0.2076, 2.83e-08)
ob_log_longr.scale = (0.1642, 0.02839, 0.166)
ob_log_longr.lineart.crease_threshold = 0.0
ob_log_big_2.location = (-8.607, 0.3035, 0.2173)
ob_log_big_2.rotation_euler = (1.571, -0.159, -2.154e-08)
ob_log_big_2.scale = (0.166, 0.07992, 0.166)
ob_log_big_2.lineart.crease_threshold = 0.0
ob_log_big.location = (-8.771, 0.3035, 0.2682)
ob_log_big.rotation_euler = (1.571, -0.0, 0.0)
ob_log_big.scale = (0.166, 0.07992, 0.166)
ob_log_big.lineart.crease_threshold = 0.0
ob_rock_003_001.location = (-8.257, 0.2596, 0.04362)
ob_rock_003_001.rotation_euler = (1.571, 3.168, -2.535e-08)
ob_rock_003_001.scale = (0.03097, 0.03097, 0.03097)
ob_rock_003_001.lineart.crease_threshold = 0.0
ob_rock_002_002.location = (-8.463, 0.2596, 0.1943)
ob_rock_002_002.rotation_euler = (1.571, 2.421, -1.18e-07)
ob_rock_002_002.scale = (0.1347, 0.1347, 0.1347)
ob_rock_002_002.lineart.crease_threshold = 0.0
ob_rock_002_001.location = (-8.335, 0.2596, 0.1254)
ob_rock_002_001.rotation_euler = (1.571, 1.083, 2.532e-07)
ob_rock_002_001.scale = (0.1347, 0.1347, 0.1347)
ob_rock_002_001.lineart.crease_threshold = 0.0
ob_rock_001_001.location = (-8.961, 0.2701, 0.1415)
ob_rock_001_001.rotation_euler = (1.571, -0.9734, -1.975e-07)
ob_rock_001_001.scale = (0.1433, 0.2294, 0.1788)
ob_rock_001_001.lineart.crease_threshold = 0.0
ob_pot.location = (-8.644, 0.01602, 0.6828)
ob_pot.rotation_euler = (1.571, -0.0, 0.0)
ob_pot.scale = (0.1443, 0.1443, 0.1443)
ob_pot.lineart.crease_threshold = 0.0
ob_pot_lid.location = (-8.657, 0.0137, 0.7571)
ob_pot_lid.rotation_euler = (1.571, -0.0, 0.0)
ob_pot_lid.scale = (0.178, 0.178, 0.178)
ob_pot_lid.lineart.crease_threshold = 0.0
ob_pot_holder.location = (-8.643, -2.563e-05, 1.636)
ob_pot_holder.rotation_euler = (1.571, -0.0, 0.0)
ob_pot_holder.scale = (0.05384, 0.1297, 0.1297)
ob_pot_holder.lineart.crease_threshold = 0.0
ob_wood_top.location = (-8.644, -2.533e-05, 1.727)
ob_wood_top.rotation_euler = (1.571, -0.0, 0.0)
ob_wood_top.scale = (0.03622, 0.03622, 0.03622)
ob_wood_top.lineart.crease_threshold = 0.0
ob_rock_003.location = (-8.379, 0.2596, 0.0801)
ob_rock_003.rotation_euler = (1.571, 4.205, 1.823e-07)
ob_rock_003.scale = (0.0689, 0.0689, 0.0689)
ob_rock_003.lineart.crease_threshold = 0.0
ob_rock_002.location = (-8.503, 0.2596, 0.07183)
ob_rock_002.rotation_euler = (1.571, -0.00453, -6.074e-10)
ob_rock_002.scale = (0.1347, 0.1347, 0.1347)
ob_rock_002.lineart.crease_threshold = 0.0
ob_rock_001.location = (-8.753, 0.2701, 0.09205)
ob_rock_001.rotation_euler = (1.571, -0.0, 0.0)
ob_rock_001.scale = (0.2076, 0.2076, 0.2076)
ob_rock_001.lineart.crease_threshold = 0.0
ob_back_wall.location = (0.01024, 0.3226, 0.3407)
ob_back_wall.rotation_euler = (1.571, -0.0, 0.0)
ob_back_wall.scale = (2.008, 0.3728, 0.3728)
ob_back_wall.lineart.crease_threshold = 0.0

# ---- collection membership
col_collection_1.objects.link(ob_circle_025)
col_collection_1.objects.link(ob_circle_024)
col_collection_1.objects.link(ob_circle_023)
col_collection_1.objects.link(ob_circle_022)
col_collection_1.objects.link(ob_circle_021)
col_collection_1.objects.link(ob_circle_020)
col_collection_1.objects.link(ob_circle_019)
col_collection_1.objects.link(ob_circle_018)
col_collection_1.objects.link(ob_circle_017)
col_collection_1.objects.link(ob_circle_016)
col_collection_1.objects.link(ob_circle_015)
col_collection_1.objects.link(ob_circle_014)
col_collection_1.objects.link(ob_circle_013)
col_collection_1.objects.link(ob_circle_012)
col_collection_1.objects.link(ob_circle_002)
col_collection_1.objects.link(ob_circle_011)
col_collection_1.objects.link(ob_doorframe)
col_collection_1.objects.link(ob_circle_010)
col_collection_1.objects.link(ob_circle_009)
col_collection_1.objects.link(ob_circle_008)
col_collection_1.objects.link(ob_circle_007)
col_collection_1.objects.link(ob_circle_006)
col_collection_1.objects.link(ob_circle_005)
col_collection_1.objects.link(ob_circle_004)
col_collection_1.objects.link(ob_plane_004)
col_collection_1.objects.link(ob_plane_003)
col_collection_1.objects.link(ob_circle_003)
col_collection_1.objects.link(ob_plane_002)
col_collection_1.objects.link(ob_plane_001)
col_collection_1.objects.link(ob_circle_001)
col_collection_1.objects.link(ob_circle)
col_collection_1.objects.link(ob_plane)
col_collection_1.objects.link(ob_ashes)
col_collection_1.objects.link(ob_fire)
col_collection_1.objects.link(ob_log_small_r)
col_collection_1.objects.link(ob_log_small_l)
col_collection_1.objects.link(ob_log_longl)
col_collection_1.objects.link(ob_log_longr)
col_collection_1.objects.link(ob_log_big_2)
col_collection_1.objects.link(ob_log_big)
col_collection_1.objects.link(ob_rock_003_001)
col_collection_1.objects.link(ob_rock_002_002)
col_collection_1.objects.link(ob_rock_002_001)
col_collection_1.objects.link(ob_rock_001_001)
col_collection_1.objects.link(ob_pot)
col_collection_1.objects.link(ob_pot_lid)
col_collection_1.objects.link(ob_pot_holder)
col_collection_1.objects.link(ob_wood_top)
col_collection_1.objects.link(ob_rock_003)
col_collection_1.objects.link(ob_rock_002)
col_collection_1.objects.link(ob_rock_001)
col_collection_1.objects.link(ob_back_wall)

# ---- scene / render settings (as saved in the file)
scene.frame_start = 1; scene.frame_end = 250; scene.frame_set(1)
scene.render.engine = 'BLENDER_EEVEE_NEXT'
scene.render.resolution_percentage = 50
scene.render.dither_intensity = 0.0
scene.cycles.use_denoising = False
scene.cycles.samples = 128
scene.cycles.sampling_pattern = 'TABULATED_SOBOL'
scene.cycles.use_adaptive_sampling = False
scene.cycles.use_light_tree = False
scene.cycles.blur_glossy = 0.0
scene.cycles.sample_clamp_indirect = 0.0
scene.view_settings.view_transform = 'Standard'
bpy.context.view_layer.update()

# ---- added for rendering (the .blend has no active camera and no usable light): camera, sun
cam_auto = bpy.data.cameras.new('AutoCamera')
cam_auto.lens = 50.0
cam_auto.sensor_width = 36.0
cam_auto.clip_end = 1000.0
ob_auto_camera = bpy.data.objects.new('AutoCamera', cam_auto)
scene.collection.objects.link(ob_auto_camera)
ob_auto_camera.location = (18.5501, -22.0698, 18.5046)
ob_auto_camera.rotation_euler = (1.09748, -7.21219e-08, 0.694738)
scene.camera = ob_auto_camera
light_auto_sun = bpy.data.lights.new('AutoSun', 'SUN')
light_auto_sun.energy = 3.0
light_auto_sun.angle = 0.0523599
ob_auto_sun = bpy.data.objects.new('AutoSun', light_auto_sun)
scene.collection.objects.link(ob_auto_sun)
ob_auto_sun.rotation_euler = (0.872665, 0.174533, 0.523599)
bpy.context.view_layer.update()
